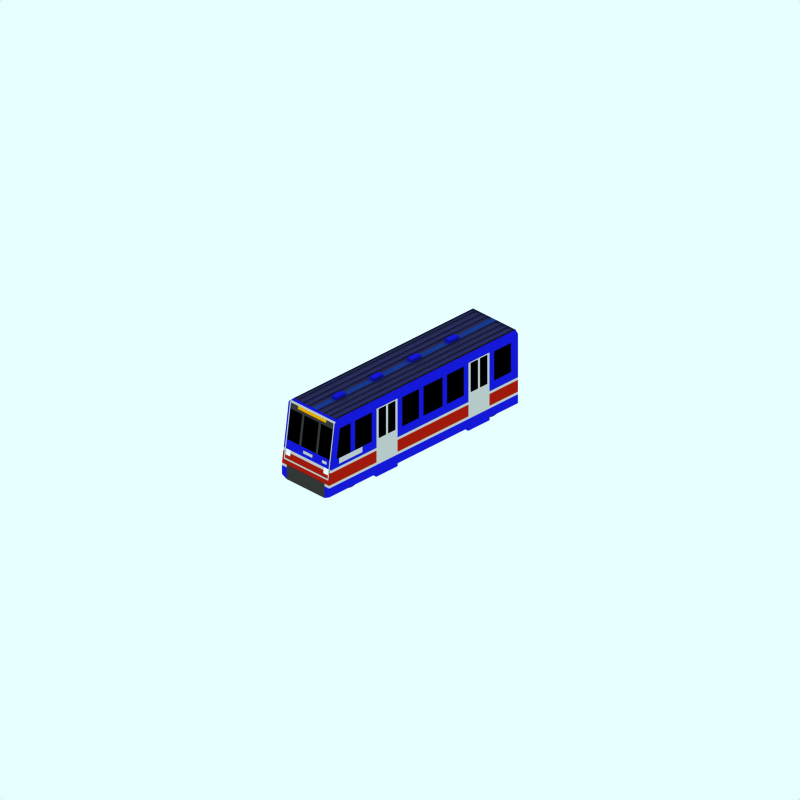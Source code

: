 # Source: dlr-b92-a.blend  (saved by Blender 2.41.0; exported with 4.5.12 LTS)
import bpy
from mathutils import Matrix  # noqa: F401  (used for matrix-valued properties, if any)

bpy.ops.wm.read_factory_settings(use_empty=True)
scene = bpy.context.scene
scene.name = 'Scene'

# ---- collections
col_collection_1 = bpy.data.collections.new('Collection 1'); scene.collection.children.link(col_collection_1)
col_collection_2 = bpy.data.collections.new('Collection 2'); scene.collection.children.link(col_collection_2)
col_collection_2.hide_render = True
col_collection_2.hide_viewport = True
col_collection_3 = bpy.data.collections.new('Collection 3'); scene.collection.children.link(col_collection_3)
col_collection_3.hide_render = True
col_collection_3.hide_viewport = True

# ---- materials (node trees are filled in below, after node groups)
mat_frontdisplaylit = bpy.data.materials.new('FrontDisplayLit')
mat_frontdisplaylit.alpha_threshold = 0.0
mat_frontdisplaylit.preview_render_type = 'CUBE'
mat_frontdisplaylit.diffuse_color = (1.0, 0.6678, 0.0, 1.0)
mat_frontdisplaylit.specular_color = (1.0, 0.9999, 0.9999)
mat_frontdisplaylit.roughness = 0.5
mat_frontdisplaylit.line_color = (0.0, 0.0, 0.0, 1.0)
mat_maincolour2 = bpy.data.materials.new('MainColour2')
mat_maincolour2.alpha_threshold = 0.0
mat_maincolour2.preview_render_type = 'FLAT'
mat_maincolour2.diffuse_color = (0.7898, 0.7897, 0.7897, 1.0)
mat_maincolour2.roughness = 0.5
mat_maincolour2.line_color = (0.0, 0.0, 0.0, 1.0)
mat_maincolour1 = bpy.data.materials.new('MainColour1')
mat_maincolour1.alpha_threshold = 0.0
mat_maincolour1.preview_render_type = 'CUBE'
mat_maincolour1.diffuse_color = (0.08302, 0.09611, 0.8393, 1.0)
mat_maincolour1.specular_color = (1.0, 0.9999, 0.9999)
mat_maincolour1.roughness = 0.5
mat_maincolour1.line_color = (0.0, 0.0, 0.0, 1.0)
mat_wheel = bpy.data.materials.new('wheel')
mat_wheel.alpha_threshold = 0.0
mat_wheel.preview_render_type = 'FLAT'
mat_wheel.diffuse_color = (0.2144, 0.2144, 0.2144, 1.0)
mat_wheel.roughness = 0.5
mat_wheel.line_color = (0.0, 0.0, 0.0, 1.0)
mat_underframe = bpy.data.materials.new('Underframe')
mat_underframe.alpha_threshold = 0.0
mat_underframe.preview_render_type = 'FLAT'
mat_underframe.diffuse_color = (0.2199, 0.2199, 0.2199, 1.0)
mat_underframe.roughness = 0.5
mat_underframe.line_color = (0.0, 0.0, 0.0, 1.0)
mat_light = bpy.data.materials.new('Light')
mat_light.alpha_threshold = 0.0
mat_light.preview_render_type = 'FLAT'
mat_light.diffuse_color = (1.0, 1.0, 1.0, 1.0)
mat_light.roughness = 0.5
mat_light.line_color = (0.0, 0.0, 0.0, 1.0)
mat_maincolour3 = bpy.data.materials.new('MainColour3')
mat_maincolour3.alpha_threshold = 0.0
mat_maincolour3.preview_render_type = 'FLAT'
mat_maincolour3.diffuse_color = (0.6909, 0.09871, 0.05125, 1.0)
mat_maincolour3.roughness = 0.5
mat_maincolour3.line_color = (0.0, 0.0, 0.0, 1.0)
mat_rooflower = bpy.data.materials.new('RoofLower')
mat_rooflower.alpha_threshold = 0.0
mat_rooflower.preview_render_type = 'CUBE'
mat_rooflower.diffuse_color = (0.1918, 0.1949, 0.3694, 1.0)
mat_rooflower.specular_color = (1.0, 0.9999, 0.9999)
mat_rooflower.roughness = 0.5
mat_rooflower.line_color = (0.0, 0.0, 0.0, 1.0)
mat_interior = bpy.data.materials.new('Interior')
mat_interior.alpha_threshold = 0.0
mat_interior.preview_render_type = 'FLAT'
mat_interior.diffuse_color = (0.0, 0.0, 0.0, 1.0)
mat_interior.roughness = 0.5
mat_interior.line_color = (0.0, 0.0, 0.0, 1.0)
mat_roofcolour = bpy.data.materials.new('RoofColour')
mat_roofcolour.alpha_threshold = 0.0
mat_roofcolour.preview_render_type = 'FLAT'
mat_roofcolour.diffuse_color = (0.1055, 0.2213, 0.5583, 1.0)
mat_roofcolour.specular_color = (0.0, 0.0, 0.0)
mat_roofcolour.roughness = 0.5
mat_roofcolour.line_color = (0.0, 0.0, 0.0, 1.0)

# ---- material node trees

# ---- world
world_world = bpy.data.worlds.new('World'); scene.world = world_world
world_world.color = (0.9059, 1.0, 1.0)
world_world.use_sun_shadow = False
world_world.sun_shadow_jitter_overblur = 0.0
world_world.cycles.sampling_method = 'MANUAL'
world_world.cycles.sample_map_resolution = 256

# ---- cameras
cam_camera_001 = bpy.data.cameras.new('Camera.001')
cam_camera_001.type = 'ORTHO'
cam_camera_001.passepartout_alpha = 0.2
cam_camera_001.clip_end = 100.0
cam_camera_001.lens = 35.0
cam_camera_001.ortho_scale = 24.0
cam_camera_001.display_size = 5.91
cam_camera_001.show_passepartout = False
cam_camera_001.show_safe_areas = True
cam_camera_001.dof.focus_distance = 0.0
cam_camera_001.dof.aperture_fstop = 128.0

# ---- lights
light_lamp = bpy.data.lights.new('Lamp', 'SPOT')
light_lamp.transmission_factor = 0.0
light_lamp.energy = 8.0
light_lamp.shadow_buffer_clip_start = 0.5
light_lamp.shadow_soft_size = 1.0
light_lamp.shadow_maximum_resolution = 0.006
light_lamp.use_absolute_resolution = True
light_lamp.cycles.use_multiple_importance_sampling = False

# ---- meshes
me_plane_014 = bpy.data.meshes.new('Plane.014')
me_plane_014.from_pydata([(3.738, 2.8, 0.6006), (3.72, 2.9, 0.6006), (3.738, 2.8, 0.3994), (3.72, 2.9, 0.3994)], [], [(0, 2, 3, 1)])
me_plane_014.polygons.foreach_set('use_smooth', [True] * 1)
me_plane_014.materials.append(mat_frontdisplaylit)
me_plane_014.use_remesh_preserve_volume = False
me_plane_014.use_remesh_preserve_attributes = False
me_plane_014.use_mirror_vertex_groups = False
me_plane_014.update()
me_plane_013 = bpy.data.meshes.new('Plane.013')
me_plane_013.from_pydata([(3.738, 2.8, 0.4006), (3.72, 2.9, 0.4006), (3.738, 2.8, -0.4006), (3.72, 2.9, -0.4006)], [], [(0, 2, 3, 1)])
me_plane_013.polygons.foreach_set('use_smooth', [True] * 1)
me_plane_013.materials.append(mat_frontdisplaylit)
me_plane_013.use_remesh_preserve_volume = False
me_plane_013.use_remesh_preserve_attributes = False
me_plane_013.use_mirror_vertex_groups = False
me_plane_013.update()
me_plane_012 = bpy.data.meshes.new('Plane.012')
me_plane_012.from_pydata([(3.919, 1.5, 0.8006), (3.902, 1.6, 0.8006), (3.919, 1.5, 0.5994), (3.902, 1.6, 0.5994)], [], [(0, 2, 3, 1)])
me_plane_012.materials.append(mat_maincolour2)
me_plane_012.use_remesh_preserve_volume = False
me_plane_012.use_remesh_preserve_attributes = False
me_plane_012.use_mirror_vertex_groups = False
me_plane_012.update()
me_plane_011 = bpy.data.meshes.new('Plane.011')
me_plane_011.from_pydata([(3.738, 2.8, -0.3994), (3.72, 2.9, -0.3994), (3.738, 2.8, -0.6006), (3.72, 2.9, -0.6006)], [], [(0, 2, 3, 1)])
me_plane_011.polygons.foreach_set('use_smooth', [True] * 1)
me_plane_011.materials.append(mat_frontdisplaylit)
me_plane_011.use_remesh_preserve_volume = False
me_plane_011.use_remesh_preserve_attributes = False
me_plane_011.use_mirror_vertex_groups = False
me_plane_011.update()
me_plane_010 = bpy.data.meshes.new('Plane.010')
me_plane_010.from_pydata([(2.0, 2.75, 1.001), (1.1, 2.75, 1.001), (2.0, 2.9, 1.001), (1.1, 2.9, 1.001), (2.0, 3.0, 0.9006), (1.1, 3.0, 0.9006)], [], [(3, 2, 4, 5), (0, 2, 3, 1)])
me_plane_010.materials.append(mat_maincolour1)
me_plane_010.use_remesh_preserve_volume = False
me_plane_010.use_remesh_preserve_attributes = False
me_plane_010.use_mirror_vertex_groups = False
me_plane_010.update()
me_plane_008 = bpy.data.meshes.new('Plane.008')
me_plane_008.from_pydata([(-2.799, 1.4, 1.001), (-3.0, 1.7, 1.001), (-3.0, 2.7, 1.001), (-2.8, 2.9, 1.001), (-3.7, 2.7, 1.001), (-4.0, 2.9, 1.001), (-4.0, 1.4, 1.001), (-3.7, 1.7, 1.001), (-2.8, 3.0, 0.9006), (-4.0, 3.0, 0.9006)], [], [(4, 5, 6, 7), (2, 3, 5, 4), (0, 3, 2, 1), (0, 1, 7, 6), (5, 3, 8, 9)])
me_plane_008.materials.append(mat_maincolour1)
me_plane_008.use_remesh_preserve_volume = False
me_plane_008.use_remesh_preserve_attributes = False
me_plane_008.use_mirror_vertex_groups = False
me_plane_008.update()
me_plane_006 = bpy.data.meshes.new('Plane.006')
me_plane_006.from_pydata([(1.101, 1.4, 1.001), (0.9001, 1.7, 1.001), (0.2001, 1.7, 1.001), (0.0001216, 1.7, 1.001), (-0.7999, 1.7, 1.001), (-0.9999, 1.7, 1.001), (0.1007, 1.4, 1.001), (0.9001, 2.7, 1.001), (0.2001, 2.7, 1.001), (0.0001216, 2.7, 1.001), (-0.7999, 2.7, 1.001), (-0.9999, 2.7, 1.001), (1.1, 2.9, 1.001), (0.1001, 2.9, 1.001), (-1.7, 2.7, 1.001), (-1.9, 2.9, 1.001), (-1.9, 1.4, 1.001), (-1.7, 1.7, 1.001), (1.1, 3.0, 0.9006), (0.1001, 3.0, 0.9006), (-1.9, 3.0, 0.9006)], [], [(3, 2, 8, 9), (5, 4, 10, 11), (8, 12, 13, 9), (10, 9, 13, 11), (0, 2, 3, 6), (3, 4, 5, 6), (11, 13, 15, 14), (14, 15, 16, 17), (5, 17, 16, 6), (13, 12, 18, 19), (15, 13, 19, 20), (0, 1, 7, 12), (0, 1, 2), (7, 8, 12)])
me_plane_006.materials.append(mat_maincolour1)
me_plane_006.use_remesh_preserve_volume = False
me_plane_006.use_remesh_preserve_attributes = False
me_plane_006.use_mirror_vertex_groups = False
me_plane_006.update()
me_plane_005 = bpy.data.meshes.new('Plane.005')
me_plane_005.from_pydata([(2.0, 1.7, 1.001), (2.001, 0.8998, 1.001), (1.9, 1.7, 1.001), (1.6, 1.7, 1.001), (1.5, 1.7, 1.001), (1.2, 1.7, 1.001), (1.1, 1.7, 1.001), (1.101, 0.8998, 1.001), (2.0, 2.7, 1.001), (1.9, 2.7, 1.001), (1.6, 2.7, 1.001), (1.5, 2.7, 1.001), (1.2, 2.7, 1.001), (1.1, 2.7, 1.001), (2.0, 2.75, 1.001), (1.1, 2.75, 1.001)], [], [(2, 0, 8, 9), (4, 3, 10, 11), (6, 5, 12, 13), (10, 14, 15, 11), (12, 11, 15, 13), (8, 14, 10, 9), (1, 3, 4, 7), (4, 5, 6, 7), (0, 2, 3, 1)])
me_plane_005.materials.append(mat_maincolour2)
me_plane_005.use_remesh_preserve_volume = False
me_plane_005.use_remesh_preserve_attributes = False
me_plane_005.use_mirror_vertex_groups = False
me_plane_005.update()
me_plane_004 = bpy.data.meshes.new('Plane.004')
me_plane_004.from_pydata([(-1.9, 1.7, 1.001), (-1.899, 0.8998, 1.001), (-2.0, 1.7, 1.001), (-2.3, 1.7, 1.001), (-2.4, 1.7, 1.001), (-2.7, 1.7, 1.001), (-2.8, 1.7, 1.001), (-2.799, 0.8998, 1.001), (-1.9, 2.7, 1.001), (-2.0, 2.7, 1.001), (-2.3, 2.7, 1.001), (-2.4, 2.7, 1.001), (-2.7, 2.7, 1.001), (-2.8, 2.7, 1.001), (-1.9, 2.75, 1.001), (-2.8, 2.75, 1.001)], [], [(2, 0, 8, 9), (4, 3, 10, 11), (6, 5, 12, 13), (10, 14, 15, 11), (12, 11, 15, 13), (8, 14, 10, 9), (1, 3, 4, 7), (4, 5, 6, 7), (0, 2, 3, 1)])
me_plane_004.materials.append(mat_maincolour2)
me_plane_004.use_remesh_preserve_volume = False
me_plane_004.use_remesh_preserve_attributes = False
me_plane_004.use_mirror_vertex_groups = False
me_plane_004.update()
me_plane_003 = bpy.data.meshes.new('Plane.003')
me_plane_003.from_pydata([(-1.9, 2.75, 1.001), (-2.8, 2.75, 1.001), (-1.9, 2.9, 1.001), (-2.8, 2.9, 1.001), (-1.9, 3.0, 0.9006), (-2.8, 3.0, 0.9006)], [], [(3, 2, 4, 5), (0, 2, 3, 1)])
me_plane_003.materials.append(mat_maincolour1)
me_plane_003.use_remesh_preserve_volume = False
me_plane_003.use_remesh_preserve_attributes = False
me_plane_003.use_mirror_vertex_groups = False
me_plane_003.update()
me_plane_002 = bpy.data.meshes.new('Plane.002')
me_plane_002.from_pydata([(-1.9, 2.75, 1.001), (-2.8, 2.75, 1.001), (-1.9, 2.9, 1.001), (-2.8, 2.9, 1.001), (-1.9, 3.0, 0.9006), (-2.8, 3.0, 0.9006)], [], [(3, 2, 4, 5), (0, 2, 3, 1)])
me_plane_002.materials.append(mat_maincolour1)
me_plane_002.use_remesh_preserve_volume = False
me_plane_002.use_remesh_preserve_attributes = False
me_plane_002.use_mirror_vertex_groups = False
me_plane_002.update()
me_plane_001 = bpy.data.meshes.new('Plane.001')
me_plane_001.from_pydata([(-1.9, 1.7, 1.001), (-1.899, 0.8998, 1.001), (-2.0, 1.7, 1.001), (-2.3, 1.7, 1.001), (-2.4, 1.7, 1.001), (-2.7, 1.7, 1.001), (-2.8, 1.7, 1.001), (-2.799, 0.8998, 1.001), (-1.9, 2.7, 1.001), (-2.0, 2.7, 1.001), (-2.3, 2.7, 1.001), (-2.4, 2.7, 1.001), (-2.7, 2.7, 1.001), (-2.8, 2.7, 1.001), (-1.9, 2.75, 1.001), (-2.8, 2.75, 1.001)], [], [(2, 0, 8, 9), (4, 3, 10, 11), (6, 5, 12, 13), (10, 14, 15, 11), (12, 11, 15, 13), (8, 14, 10, 9), (1, 3, 4, 7), (4, 5, 6, 7), (0, 2, 3, 1)])
me_plane_001.materials.append(mat_maincolour2)
me_plane_001.use_remesh_preserve_volume = False
me_plane_001.use_remesh_preserve_attributes = False
me_plane_001.use_mirror_vertex_groups = False
me_plane_001.update()
me_plane = bpy.data.meshes.new('Plane')
me_plane.from_pydata([(2.0, 1.7, 1.001), (2.001, 0.8998, 1.001), (1.9, 1.7, 1.001), (1.6, 1.7, 1.001), (1.5, 1.7, 1.001), (1.2, 1.7, 1.001), (1.1, 1.7, 1.001), (1.101, 0.8998, 1.001), (2.0, 2.7, 1.001), (1.9, 2.7, 1.001), (1.6, 2.7, 1.001), (1.5, 2.7, 1.001), (1.2, 2.7, 1.001), (1.1, 2.7, 1.001), (2.0, 2.75, 1.001), (1.1, 2.75, 1.001)], [], [(2, 0, 8, 9), (4, 3, 10, 11), (6, 5, 12, 13), (10, 14, 15, 11), (12, 11, 15, 13), (8, 14, 10, 9), (1, 3, 4, 7), (4, 5, 6, 7), (0, 2, 3, 1)])
me_plane.materials.append(mat_maincolour2)
me_plane.use_remesh_preserve_volume = False
me_plane.use_remesh_preserve_attributes = False
me_plane.use_mirror_vertex_groups = False
me_plane.update()
me_plane_054 = bpy.data.meshes.new('Plane.054')
me_plane_054.from_pydata([(-2.6, 1.7, 1.01), (-2.6, 1.5, 1.01), (-3.6, 1.5, 1.01), (-3.6, 1.7, 1.01)], [], [(0, 3, 2, 1)])
me_plane_054.materials.append(mat_maincolour2)
me_plane_054.use_remesh_preserve_volume = False
me_plane_054.use_remesh_preserve_attributes = False
me_plane_054.use_mirror_vertex_groups = False
me_plane_054.update()
me_plane_053 = bpy.data.meshes.new('Plane.053')
me_plane_053.from_pydata([(4.004, 0.8001, 1.0), (4.004, 0.5001, 1.0), (-4.0, 0.8001, 1.0), (-4.0, 0.5001, 1.0), (4.004, 0.8001, 0.8), (4.004, 0.4001, 0.8), (-1.898, 0.5001, 1.0), (-2.799, 0.5001, 1.0), (1.103, 0.5001, 1.0), (2.003, 0.5001, 1.0), (-1.898, 0.4001, 1.0), (-2.799, 0.4001, 1.0), (-4.0, 0.4001, 0.8), (1.103, 0.4001, 1.0), (2.003, 0.4001, 1.0), (2.004, 0.4001, 0.8), (-1.898, 0.4001, 0.8), (1.103, 0.4001, 0.8), (-2.799, 0.4001, 0.8)], [], [(0, 1, 5, 4), (6, 0, 2), (3, 7, 2), (7, 6, 2), (8, 0, 6), (9, 0, 8), (1, 0, 9), (6, 7, 11, 10), (9, 8, 13, 14), (9, 14, 15), (5, 1, 9, 15), (6, 16, 17, 8), (6, 10, 16), (8, 17, 13), (3, 12, 18, 7), (7, 18, 11)])
me_plane_053.materials.append(mat_maincolour1)
me_plane_053.use_remesh_preserve_volume = False
me_plane_053.use_remesh_preserve_attributes = False
me_plane_053.use_mirror_vertex_groups = False
me_plane_053.update()
me_plane_052 = bpy.data.meshes.new('Plane.052')
me_plane_052.from_pydata([(-2.6, 1.7, 1.01), (-2.6, 1.5, 1.01), (-3.6, 1.5, 1.01), (-3.6, 1.7, 1.01)], [], [(0, 3, 2, 1)])
me_plane_052.materials.append(mat_maincolour2)
me_plane_052.use_remesh_preserve_volume = False
me_plane_052.use_remesh_preserve_attributes = False
me_plane_052.use_mirror_vertex_groups = False
me_plane_052.update()
me_plane_051 = bpy.data.meshes.new('Plane.051')
me_plane_051.from_pydata([(4.004, 0.9001, 0.8), (4.004, 0.4001, 0.8), (4.004, 0.9001, -0.8), (4.004, 0.4001, -0.8)], [], [(0, 1, 3, 2)])
me_plane_051.materials.append(mat_wheel)
me_plane_051.use_remesh_preserve_volume = False
me_plane_051.use_remesh_preserve_attributes = False
me_plane_051.use_mirror_vertex_groups = False
me_plane_051.update()
me_plane_050 = bpy.data.meshes.new('Plane.050')
me_plane_050.from_pydata([(3.745, 2.7, 0.3006), (3.717, 2.9, 0.9006), (3.745, 2.7, -0.3006), (3.717, 2.9, -0.9006), (3.882, 1.7, -0.3006), (3.882, 1.7, 0.3006), (3.745, 2.7, 0.4006), (3.882, 1.7, 0.4006), (3.745, 2.7, -0.4006), (3.882, 1.7, -0.4006), (3.745, 2.7, -0.9006), (3.745, 2.7, 0.9006)], [], [(0, 2, 3, 1), (5, 0, 6, 7), (4, 2, 8, 9), (2, 8, 10, 3), (0, 1, 11, 6)])
me_plane_050.polygons.foreach_set('use_smooth', [1, 0, 0, 1, 1])
me_plane_050.materials.append(mat_underframe)
me_plane_050.use_remesh_preserve_volume = False
me_plane_050.use_remesh_preserve_attributes = False
me_plane_050.use_mirror_vertex_groups = False
me_plane_050.update()
me_plane_049 = bpy.data.meshes.new('Plane.049')
me_plane_049.from_pydata([(3.722, 2.9, 0.9006), (3.978, 1.1, 0.9006), (3.667, 2.95, 0.9006), (3.987, 1.04, 0.9006), (3.722, 2.9, 0.9506), (3.978, 1.1, 0.9506), (3.667, 2.95, 0.9506), (3.987, 1.04, 0.9506), (3.978, 1.1, -0.8994), (3.987, 1.04, -0.8994), (3.722, 2.9, -0.8994), (3.667, 2.95, -0.8994), (3.987, 1.04, -0.9494), (3.978, 1.1, -0.9494), (3.722, 2.9, -0.9494), (3.667, 2.95, -0.9494)], [], [(1, 0, 4, 5), (2, 0, 4, 6), (3, 1, 5, 7), (1, 3, 9, 8), (0, 2, 11, 10), (8, 9, 12, 13), (10, 11, 15, 14), (10, 8, 13, 14)])
me_plane_049.materials.append(mat_maincolour2)
me_plane_049.use_remesh_preserve_volume = False
me_plane_049.use_remesh_preserve_attributes = False
me_plane_049.use_mirror_vertex_groups = False
me_plane_049.update()
me_plane_048 = bpy.data.meshes.new('Plane.048')
me_plane_048.from_pydata([(3.96, 1.2, -0.6994), (3.928, 1.4, -0.6994), (3.96, 1.2, -0.9006), (3.928, 1.4, -0.9006)], [], [(0, 2, 3, 1)])
me_plane_048.materials.append(mat_light)
me_plane_048.use_remesh_preserve_volume = False
me_plane_048.use_remesh_preserve_attributes = False
me_plane_048.use_mirror_vertex_groups = False
me_plane_048.update()
me_plane_047 = bpy.data.meshes.new('Plane.047')
me_plane_047.from_pydata([(3.96, 1.2, 0.9006), (3.928, 1.4, 0.9006), (3.96, 1.2, 0.6994), (3.928, 1.4, 0.6994)], [], [(0, 2, 3, 1)])
me_plane_047.materials.append(mat_light)
me_plane_047.use_remesh_preserve_volume = False
me_plane_047.use_remesh_preserve_attributes = False
me_plane_047.use_mirror_vertex_groups = False
me_plane_047.update()
me_plane_046 = bpy.data.meshes.new('Plane.046')
me_plane_046.from_pydata([(3.919, 1.5, 0.2006), (3.902, 1.6, 0.2006), (3.919, 1.5, -0.2006), (3.902, 1.6, -0.2006)], [], [(0, 2, 3, 1)])
me_plane_046.materials.append(mat_maincolour2)
me_plane_046.use_remesh_preserve_volume = False
me_plane_046.use_remesh_preserve_attributes = False
me_plane_046.use_mirror_vertex_groups = False
me_plane_046.update()
me_plane_043 = bpy.data.meshes.new('Plane.043')
me_plane_043.from_pydata([(1.0, 2.9, 4.0), (1.0, 0.5, 4.0), (-1.0, 0.5, 4.0), (-1.0, 2.9, 4.0), (-0.9, 3.0, 4.0), (0.9, 3.0, 4.0), (0.8, 0.4, 4.0), (-0.8, 0.4, 4.0)], [], [(0, 3, 2, 1), (0, 5, 4, 3), (1, 2, 7, 6)])
me_plane_043.materials.append(mat_underframe)
me_plane_043.use_remesh_preserve_volume = False
me_plane_043.use_remesh_preserve_attributes = False
me_plane_043.use_mirror_vertex_groups = False
me_plane_043.update()
me_plane_042 = bpy.data.meshes.new('Plane.042')
me_plane_042.from_pydata([(4.004, 0.8001, 1.0), (4.004, 0.5001, 1.0), (-4.0, 0.8001, 1.0), (-4.0, 0.5001, 1.0), (4.004, 0.8001, 0.8), (4.004, 0.4001, 0.8), (-1.898, 0.5001, 1.0), (-2.799, 0.5001, 1.0), (1.103, 0.5001, 1.0), (2.003, 0.5001, 1.0), (-1.898, 0.4001, 1.0), (-2.799, 0.4001, 1.0), (-4.0, 0.4001, 0.8), (1.103, 0.4001, 1.0), (2.003, 0.4001, 1.0), (2.004, 0.4001, 0.8), (-1.898, 0.4001, 0.8), (1.103, 0.4001, 0.8), (-2.799, 0.4001, 0.8)], [], [(0, 1, 5, 4), (6, 0, 2), (3, 7, 2), (7, 6, 2), (8, 0, 6), (9, 0, 8), (1, 0, 9), (6, 7, 11, 10), (9, 8, 13, 14), (9, 14, 15), (5, 1, 9, 15), (6, 16, 17, 8), (6, 10, 16), (8, 17, 13), (3, 12, 18, 7), (7, 18, 11)])
me_plane_042.materials.append(mat_maincolour1)
me_plane_042.use_remesh_preserve_volume = False
me_plane_042.use_remesh_preserve_attributes = False
me_plane_042.use_mirror_vertex_groups = False
me_plane_042.update()
me_plane_041 = bpy.data.meshes.new('Plane.041')
me_plane_041.from_pydata([(3.943, 1.3, 0.9999), (4.004, 0.9001, 0.9999), (-4.0, 1.3, 0.9999), (-4.0, 0.9001, 0.9999), (3.943, 1.3, -0.9999), (4.004, 0.9001, -0.9999), (-4.0, 1.3, -0.9999), (-4.0, 0.9001, -0.9999)], [], [(1, 0, 2, 3), (5, 4, 6, 7), (0, 4, 5, 1)])
me_plane_041.materials.append(mat_maincolour3)
me_plane_041.use_remesh_preserve_volume = False
me_plane_041.use_remesh_preserve_attributes = False
me_plane_041.use_mirror_vertex_groups = False
me_plane_041.update()
me_plane_038 = bpy.data.meshes.new('Plane.038')
me_plane_038.from_pydata([(4.004, 0.9001, 1.0), (4.004, 0.8001, 1.0), (-4.0, 0.9001, 1.0), (-4.0, 0.8001, 1.0), (4.004, 0.9001, 0.8), (4.004, 0.8001, 0.8)], [], [(1, 0, 2, 3), (0, 1, 5, 4)])
me_plane_038.materials.append(mat_maincolour2)
me_plane_038.use_remesh_preserve_volume = False
me_plane_038.use_remesh_preserve_attributes = False
me_plane_038.use_mirror_vertex_groups = False
me_plane_038.update()
me_plane_037 = bpy.data.meshes.new('Plane.037')
me_plane_037.from_pydata([(3.604, 3.0, 0.1006), (-3.996, 3.0, 0.1006), (3.604, 2.95, 0.1006), (-3.996, 2.95, 0.1006), (-3.996, 2.95, 0.3006), (3.604, 2.95, 0.3006), (-3.996, 3.0, 0.3006), (3.604, 3.0, 0.3006), (3.604, 3.0, 0.3406), (-3.996, 3.0, 0.3406), (3.604, 2.95, 0.3406), (-3.996, 2.95, 0.3406), (3.604, 2.95, 0.5406), (-3.996, 2.95, 0.5406), (3.604, 3.0, 0.5406), (-3.996, 3.0, 0.5406), (3.604, 3.0, 0.5806), (-3.996, 3.0, 0.5806), (-3.996, 2.95, 0.5806), (3.604, 2.95, 0.5806), (-3.996, 2.95, 0.7806), (3.604, 2.95, 0.7806), (3.604, 3.0, 0.7806), (-3.996, 3.0, 0.7806), (-3.996, 3.0, 0.8206), (3.604, 3.0, 0.8206), (-3.996, 2.95, 0.8206), (3.604, 2.95, 0.8206), (3.604, 2.95, 0.9006), (-3.996, 2.95, 0.9006), (-3.996, 3.0, 0.9006), (3.604, 3.0, 0.9006), (3.604, 3.0, -0.1006), (-3.996, 3.0, -0.1006), (3.604, 2.95, -0.1006), (-3.996, 2.95, -0.1006), (-3.996, 2.95, -0.3006), (3.604, 2.95, -0.3006), (-3.996, 3.0, -0.3006), (3.604, 3.0, -0.3006), (3.604, 3.0, -0.3406), (-3.996, 3.0, -0.3406), (3.604, 2.95, -0.3406), (-3.996, 2.95, -0.3406), (3.604, 2.95, -0.5406), (-3.996, 2.95, -0.5406), (3.604, 3.0, -0.5406), (-3.996, 3.0, -0.5406), (3.604, 3.0, -0.5806), (-3.996, 3.0, -0.5806), (-3.996, 2.95, -0.5806), (3.604, 2.95, -0.5806), (-3.996, 2.95, -0.7806), (3.604, 2.95, -0.7806), (3.604, 3.0, -0.7806), (-3.996, 3.0, -0.7806), (-3.996, 3.0, -0.8206), (3.604, 3.0, -0.8206), (-3.996, 2.95, -0.8206), (3.604, 2.95, -0.8206), (3.604, 2.95, -0.9006), (-3.996, 2.95, -0.9006), (-3.996, 3.0, -0.9006), (3.604, 3.0, -0.9006)], [], [(0, 1, 3, 2), (2, 3, 4, 5), (5, 4, 6, 7), (7, 6, 9, 8), (8, 9, 11, 10), (10, 11, 13, 12), (12, 13, 15, 14), (14, 15, 17, 16), (16, 17, 18, 19), (19, 18, 20, 21), (21, 20, 23, 22), (22, 23, 24, 25), (25, 24, 26, 27), (27, 26, 29, 28), (28, 29, 30, 31), (32, 33, 35, 34), (34, 35, 36, 37), (37, 36, 38, 39), (39, 38, 41, 40), (40, 41, 43, 42), (42, 43, 45, 44), (44, 45, 47, 46), (46, 47, 49, 48), (48, 49, 50, 51), (51, 50, 52, 53), (53, 52, 55, 54), (54, 55, 56, 57), (57, 56, 58, 59), (59, 58, 61, 60), (60, 61, 62, 63), (25, 27, 28, 31), (16, 19, 21, 22), (8, 10, 12, 14), (0, 2, 5, 7), (32, 34, 37, 39), (40, 42, 44, 46), (48, 51, 53, 54), (57, 59, 60, 63), (24, 30, 29, 26), (17, 23, 20, 18), (9, 15, 13, 11), (1, 6, 4, 3), (33, 38, 36, 35), (41, 47, 45, 43), (49, 55, 52, 50), (56, 62, 61, 58)])
me_plane_037.materials.append(mat_rooflower)
me_plane_037.use_remesh_preserve_volume = False
me_plane_037.use_remesh_preserve_attributes = False
me_plane_037.use_mirror_vertex_groups = False
me_plane_037.update()
me_plane_033 = bpy.data.meshes.new('Plane.033')
me_plane_033.from_pydata([(1.101, 1.4, 1.001), (0.9001, 1.7, 1.001), (0.2001, 1.7, 1.001), (0.0001216, 1.7, 1.001), (-0.7999, 1.7, 1.001), (-0.9999, 1.7, 1.001), (0.1007, 1.4, 1.001), (0.9001, 2.7, 1.001), (0.2001, 2.7, 1.001), (0.0001216, 2.7, 1.001), (-0.7999, 2.7, 1.001), (-0.9999, 2.7, 1.001), (1.1, 2.9, 1.001), (0.1001, 2.9, 1.001), (-1.7, 2.7, 1.001), (-1.9, 2.9, 1.001), (-1.9, 1.4, 1.001), (-1.7, 1.7, 1.001), (1.1, 3.0, 0.9006), (0.1001, 3.0, 0.9006), (-1.9, 3.0, 0.9006)], [], [(3, 2, 8, 9), (5, 4, 10, 11), (8, 12, 13, 9), (10, 9, 13, 11), (0, 2, 3, 6), (3, 4, 5, 6), (11, 13, 15, 14), (14, 15, 16, 17), (5, 17, 16, 6), (13, 12, 18, 19), (15, 13, 19, 20), (0, 1, 7, 12), (0, 1, 2), (7, 8, 12)])
me_plane_033.materials.append(mat_maincolour1)
me_plane_033.use_remesh_preserve_volume = False
me_plane_033.use_remesh_preserve_attributes = False
me_plane_033.use_mirror_vertex_groups = False
me_plane_033.update()
me_plane_032 = bpy.data.meshes.new('Plane.032')
me_plane_032.from_pydata([(-2.799, 1.4, 1.001), (-3.0, 1.7, 1.001), (-3.0, 2.7, 1.001), (-2.8, 2.9, 1.001), (-3.7, 2.7, 1.001), (-4.0, 2.9, 1.001), (-4.0, 1.4, 1.001), (-3.7, 1.7, 1.001), (-2.8, 3.0, 0.9006), (-4.0, 3.0, 0.9006)], [], [(4, 5, 6, 7), (2, 3, 5, 4), (0, 3, 2, 1), (0, 1, 7, 6), (5, 3, 8, 9)])
me_plane_032.materials.append(mat_maincolour1)
me_plane_032.use_remesh_preserve_volume = False
me_plane_032.use_remesh_preserve_attributes = False
me_plane_032.use_mirror_vertex_groups = False
me_plane_032.update()
me_plane_030 = bpy.data.meshes.new('Plane.030')
me_plane_030.from_pydata([(2.0, 2.75, 1.001), (1.1, 2.75, 1.001), (2.0, 2.9, 1.001), (1.1, 2.9, 1.001), (2.0, 3.0, 0.9006), (1.1, 3.0, 0.9006)], [], [(3, 2, 4, 5), (0, 2, 3, 1)])
me_plane_030.materials.append(mat_maincolour1)
me_plane_030.use_remesh_preserve_volume = False
me_plane_030.use_remesh_preserve_attributes = False
me_plane_030.use_mirror_vertex_groups = False
me_plane_030.update()
me_plane_028 = bpy.data.meshes.new('Plane.028')
me_plane_028.from_pydata([(3.1, 1.7, 1.001), (2.9, 1.7, 1.001), (3.1, 2.7, 1.001), (2.9, 2.7, 1.001), (2.2, 2.7, 1.001), (2.0, 2.9, 1.001), (2.0, 1.4, 1.001), (2.2, 1.7, 1.001), (3.717, 2.9, 1.001), (3.924, 1.4, 1.001), (3.604, 3.0, 0.9006), (3.924, 1.4, 0.9006), (3.745, 2.7, 0.9006), (3.717, 2.9, 0.9006), (3.882, 1.7, 0.9006), (3.545, 2.7, 1.001), (3.683, 1.7, 1.001), (2.0, 3.0, 0.9006), (3.1, 1.7, -1.001), (2.9, 1.7, -1.001), (3.1, 2.7, -1.001), (2.9, 2.7, -1.001), (2.2, 2.7, -1.001), (2.0, 2.9, -1.001), (2.0, 1.4, -1.001), (2.2, 1.7, -1.001), (3.717, 2.9, -1.001), (3.924, 1.4, -1.001), (3.604, 3.0, -0.9006), (3.924, 1.4, -0.9006), (3.745, 2.7, -0.9006), (3.717, 2.9, -0.9006), (3.882, 1.7, -0.9006), (3.545, 2.7, -1.001), (3.683, 1.7, -1.001), (2.0, 3.0, -0.9006)], [], [(1, 0, 2, 3), (4, 5, 6, 7), (12, 8, 9), (11, 14, 9), (14, 12, 9), (13, 8, 12), (10, 8, 13), (8, 15, 16, 9), (0, 9, 16), (0, 1, 6, 9), (1, 7, 6), (3, 5, 4), (2, 15, 8), (2, 8, 5, 3), (5, 8, 10, 17), (19, 18, 20, 21), (22, 23, 24, 25), (30, 26, 27), (29, 32, 27), (32, 30, 27), (31, 26, 30), (28, 26, 31), (26, 33, 34, 27), (18, 27, 34), (18, 19, 24, 27), (19, 25, 24), (21, 23, 22), (20, 33, 26), (20, 26, 23, 21), (23, 26, 28, 35), (10, 28, 31, 13), (11, 29, 32, 14)])
me_plane_028.materials.append(mat_maincolour1)
me_plane_028.use_remesh_preserve_volume = False
me_plane_028.use_remesh_preserve_attributes = False
me_plane_028.use_mirror_vertex_groups = False
me_plane_028.update()
me_cube_048 = bpy.data.meshes.new('Cube.048')
me_cube_048.from_pydata([(-2.0, 3.1, -0.1), (-2.0, 3.0, -0.1), (-2.4, 3.0, -0.1), (-2.4, 3.1, -0.1), (-2.0, 3.1, 0.1), (-2.0, 3.0, 0.1), (-2.4, 3.0, 0.1), (-2.4, 3.1, 0.1)], [], [(0, 1, 2, 3), (4, 7, 6, 5), (0, 4, 5, 1), (1, 5, 6, 2), (2, 6, 7, 3), (4, 0, 3, 7)])
me_cube_048.materials.append(mat_maincolour1)
me_cube_048.use_remesh_preserve_volume = False
me_cube_048.use_remesh_preserve_attributes = False
me_cube_048.use_mirror_vertex_groups = False
me_cube_048.update()
me_cube_047 = bpy.data.meshes.new('Cube.047')
me_cube_047.from_pydata([(-0.4, 3.1, -0.1), (-0.4, 3.0, -0.1), (-0.8, 3.0, -0.1), (-0.8, 3.1, -0.1), (-0.4, 3.1, 0.1), (-0.4, 3.0, 0.1), (-0.8, 3.0, 0.1), (-0.8, 3.1, 0.1)], [], [(0, 1, 2, 3), (4, 7, 6, 5), (0, 4, 5, 1), (1, 5, 6, 2), (2, 6, 7, 3), (4, 0, 3, 7)])
me_cube_047.materials.append(mat_maincolour1)
me_cube_047.use_remesh_preserve_volume = False
me_cube_047.use_remesh_preserve_attributes = False
me_cube_047.use_mirror_vertex_groups = False
me_cube_047.update()
me_cube_046 = bpy.data.meshes.new('Cube.046')
me_cube_046.from_pydata([(1.2, 3.1, -0.1), (1.2, 3.0, -0.1), (0.8, 3.0, -0.1), (0.8, 3.1, -0.1), (1.2, 3.1, 0.1), (1.2, 3.0, 0.1), (0.8, 3.0, 0.1), (0.8, 3.1, 0.1)], [], [(0, 1, 2, 3), (4, 7, 6, 5), (0, 4, 5, 1), (1, 5, 6, 2), (2, 6, 7, 3), (4, 0, 3, 7)])
me_cube_046.materials.append(mat_maincolour1)
me_cube_046.use_remesh_preserve_volume = False
me_cube_046.use_remesh_preserve_attributes = False
me_cube_046.use_mirror_vertex_groups = False
me_cube_046.update()
me_cube_045 = bpy.data.meshes.new('Cube.045')
me_cube_045.from_pydata([(2.8, 3.1, -0.1), (2.8, 3.0, -0.1), (2.4, 3.0, -0.1), (2.4, 3.1, -0.1), (2.8, 3.1, 0.1), (2.8, 3.0, 0.1), (2.4, 3.0, 0.1), (2.4, 3.1, 0.1)], [], [(0, 1, 2, 3), (4, 7, 6, 5), (0, 4, 5, 1), (1, 5, 6, 2), (2, 6, 7, 3), (4, 0, 3, 7)])
me_cube_045.materials.append(mat_maincolour1)
me_cube_045.use_remesh_preserve_volume = False
me_cube_045.use_remesh_preserve_attributes = False
me_cube_045.use_mirror_vertex_groups = False
me_cube_045.update()
me_cube_004 = bpy.data.meshes.new('Cube.004')
me_cube_004.from_pydata([(3.9, 2.9, -1.0), (3.9, 1.3, -1.0), (-3.8, 1.3, -1.0), (-3.6, 2.9, -1.0), (3.9, 2.9, 1.0), (3.9, 1.3, 1.0), (-3.8, 1.3, 1.0), (-3.6, 2.9, 1.0)], [], [(0, 1, 2, 3), (4, 7, 6, 5), (0, 4, 5, 1), (1, 5, 6, 2), (2, 6, 7, 3), (4, 0, 3, 7)])
me_cube_004.materials.append(mat_interior)
me_cube_004.use_remesh_preserve_volume = False
me_cube_004.use_remesh_preserve_attributes = False
me_cube_004.use_mirror_vertex_groups = False
me_cube_004.update()
me_plane_027 = bpy.data.meshes.new('Plane.027')
me_plane_027.from_pydata([(3.604, 3.0, 0.1006), (3.604, 3.0, -0.09943), (-3.996, 3.0, -0.09943), (-3.996, 3.0, 0.1006), (3.604, 2.95, 0.1006), (-3.996, 2.95, 0.1006), (3.604, 2.95, -0.09943), (-3.996, 2.95, -0.09943)], [(3, 5), (0, 4)], [(0, 1, 2, 3), (2, 1, 6, 7)])
me_plane_027.materials.append(mat_roofcolour)
me_plane_027.use_remesh_preserve_volume = False
me_plane_027.use_remesh_preserve_attributes = False
me_plane_027.use_mirror_vertex_groups = False
me_plane_027.update()
me_plane_009 = bpy.data.meshes.new('Plane.009')
me_plane_009.from_pydata([(4.004, 0.9001, 1.0), (4.004, 0.8001, 1.0), (-4.0, 0.9001, 1.0), (-4.0, 0.8001, 1.0), (4.004, 0.9001, 0.8), (4.004, 0.8001, 0.8)], [], [(1, 0, 2, 3), (0, 1, 5, 4)])
me_plane_009.materials.append(mat_maincolour2)
me_plane_009.use_remesh_preserve_volume = False
me_plane_009.use_remesh_preserve_attributes = False
me_plane_009.use_mirror_vertex_groups = False
me_plane_009.update()
me_plane_007 = bpy.data.meshes.new('Plane.007')
me_plane_007.from_pydata([(3.924, 1.4, -1.001), (3.943, 1.3, -1.001), (2.0, 1.3, -1.001), (2.0, 1.4, -1.001), (1.1, 1.3, -1.001), (1.1, 1.4, -1.001), (-1.9, 1.4, -1.001), (-1.9, 1.3, -1.001), (-2.8, 1.3, -1.001), (-2.8, 1.4, -1.001), (-4.0, 1.3, -1.001), (-4.0, 1.4, -1.001), (3.924, 1.4, 1.001), (3.943, 1.3, 1.001), (2.0, 1.3, 1.001), (2.0, 1.4, 1.001), (1.1, 1.3, 1.001), (1.1, 1.4, 1.001), (-1.9, 1.4, 1.001), (-1.9, 1.3, 1.001), (-2.8, 1.3, 1.001), (-2.8, 1.4, 1.001), (-4.0, 1.3, 1.001), (-4.0, 1.4, 1.001)], [], [(1, 0, 3, 2), (4, 5, 6, 7), (8, 9, 11, 10), (13, 12, 15, 14), (16, 17, 18, 19), (20, 21, 23, 22), (0, 12, 13, 1)])
me_plane_007.materials.append(mat_maincolour2)
me_plane_007.use_remesh_preserve_volume = False
me_plane_007.use_remesh_preserve_attributes = False
me_plane_007.use_mirror_vertex_groups = False
me_plane_007.update()
me_cylinder_012 = bpy.data.meshes.new('Cylinder.012')
me_cylinder_012.from_pydata([(2.348, 0.2427, 0.6139), (2.298, 0.3027, 0.6139), (2.262, 0.3712, 0.6139), (2.239, 0.4455, 0.6139), (2.232, 0.5227, 0.6139), (2.239, 0.6, 0.6139), (2.262, 0.6742, 0.6139), (2.298, 0.7427, 0.6139), (2.348, 0.8027, 0.6139), (2.408, 0.852, 0.6139), (2.476, 0.8885, 0.6139), (2.55, 0.9111, 0.6139), (2.628, 0.9187, 0.6139), (2.705, 0.9111, 0.6139), (2.779, 0.8885, 0.6139), (2.848, 0.852, 0.6139), (2.908, 0.8027, 0.6139), (2.957, 0.7427, 0.6139), (2.994, 0.6742, 0.6139), (3.016, 0.6, 0.6139), (3.024, 0.5227, 0.6139), (3.016, 0.4455, 0.6139), (2.994, 0.3712, 0.6139), (2.957, 0.3027, 0.6139), (2.908, 0.2427, 0.6139), (2.848, 0.1935, 0.6139), (2.779, 0.1569, 0.6139), (2.705, 0.1343, 0.6139), (2.628, 0.1267, 0.6139), (2.55, 0.1343, 0.6139), (2.476, 0.1569, 0.6139), (2.408, 0.1935, 0.6139), (2.348, 0.2427, 0.5539), (2.298, 0.3027, 0.5539), (2.262, 0.3712, 0.5539), (2.239, 0.4455, 0.5539), (2.232, 0.5227, 0.5539), (2.239, 0.6, 0.5539), (2.262, 0.6742, 0.5539), (2.298, 0.7427, 0.5539), (2.348, 0.8027, 0.5539), (2.408, 0.852, 0.5539), (2.476, 0.8885, 0.5539), (2.55, 0.9111, 0.5539), (2.628, 0.9187, 0.5539), (2.705, 0.9111, 0.5539), (2.779, 0.8885, 0.5539), (2.848, 0.852, 0.5539), (2.908, 0.8027, 0.5539), (2.957, 0.7427, 0.5539), (2.994, 0.6742, 0.5539), (3.016, 0.6, 0.5539), (3.024, 0.5227, 0.5539), (3.016, 0.4455, 0.5539), (2.994, 0.3712, 0.5539), (2.957, 0.3027, 0.5539), (2.908, 0.2427, 0.5539), (2.848, 0.1935, 0.5539), (2.779, 0.1569, 0.5539), (2.705, 0.1343, 0.5539), (2.628, 0.1267, 0.5539), (2.55, 0.1343, 0.5539), (2.476, 0.1569, 0.5539), (2.408, 0.1935, 0.5539), (2.628, 0.5227, 0.6139), (2.628, 0.5227, 0.5539)], [], [(64, 0, 1), (65, 33, 32), (64, 1, 2), (65, 34, 33), (64, 2, 3), (65, 35, 34), (64, 3, 4), (65, 36, 35), (64, 4, 5), (65, 37, 36), (64, 5, 6), (65, 38, 37), (64, 6, 7), (65, 39, 38), (64, 7, 8), (65, 40, 39), (64, 8, 9), (65, 41, 40), (64, 9, 10), (65, 42, 41), (64, 10, 11), (65, 43, 42), (64, 11, 12), (65, 44, 43), (64, 12, 13), (65, 45, 44), (64, 13, 14), (65, 46, 45), (64, 14, 15), (65, 47, 46), (64, 15, 16), (65, 48, 47), (64, 16, 17), (65, 49, 48), (64, 17, 18), (65, 50, 49), (64, 18, 19), (65, 51, 50), (64, 19, 20), (65, 52, 51), (64, 20, 21), (65, 53, 52), (64, 21, 22), (65, 54, 53), (64, 22, 23), (65, 55, 54), (64, 23, 24), (65, 56, 55), (64, 24, 25), (65, 57, 56), (64, 25, 26), (65, 58, 57), (64, 26, 27), (65, 59, 58), (64, 27, 28), (65, 60, 59), (64, 28, 29), (65, 61, 60), (64, 29, 30), (65, 62, 61), (64, 30, 31), (65, 63, 62), (31, 0, 64), (65, 32, 63), (0, 32, 33, 1), (1, 33, 34, 2), (2, 34, 35, 3), (3, 35, 36, 4), (4, 36, 37, 5), (5, 37, 38, 6), (6, 38, 39, 7), (7, 39, 40, 8), (8, 40, 41, 9), (9, 41, 42, 10), (10, 42, 43, 11), (11, 43, 44, 12), (12, 44, 45, 13), (13, 45, 46, 14), (14, 46, 47, 15), (15, 47, 48, 16), (16, 48, 49, 17), (17, 49, 50, 18), (18, 50, 51, 19), (19, 51, 52, 20), (20, 52, 53, 21), (21, 53, 54, 22), (22, 54, 55, 23), (23, 55, 56, 24), (24, 56, 57, 25), (25, 57, 58, 26), (26, 58, 59, 27), (27, 59, 60, 28), (28, 60, 61, 29), (29, 61, 62, 30), (30, 62, 63, 31), (32, 0, 31, 63)])
me_cylinder_012.materials.append(mat_wheel)
me_cylinder_012.use_remesh_preserve_volume = False
me_cylinder_012.use_remesh_preserve_attributes = False
me_cylinder_012.use_mirror_vertex_groups = False
me_cylinder_012.update()
me_cylinder_011 = bpy.data.meshes.new('Cylinder.011')
me_cylinder_011.from_pydata([(1.048, 0.2427, 0.6139), (0.9985, 0.3027, 0.6139), (0.9619, 0.3712, 0.6139), (0.9393, 0.4455, 0.6139), (0.9317, 0.5227, 0.6139), (0.9393, 0.6, 0.6139), (0.9619, 0.6742, 0.6139), (0.9985, 0.7427, 0.6139), (1.048, 0.8027, 0.6139), (1.108, 0.852, 0.6139), (1.176, 0.8885, 0.6139), (1.25, 0.9111, 0.6139), (1.328, 0.9187, 0.6139), (1.405, 0.9111, 0.6139), (1.479, 0.8885, 0.6139), (1.548, 0.852, 0.6139), (1.608, 0.8027, 0.6139), (1.657, 0.7427, 0.6139), (1.694, 0.6742, 0.6139), (1.716, 0.6, 0.6139), (1.724, 0.5227, 0.6139), (1.716, 0.4455, 0.6139), (1.694, 0.3712, 0.6139), (1.657, 0.3027, 0.6139), (1.608, 0.2427, 0.6139), (1.548, 0.1935, 0.6139), (1.479, 0.1569, 0.6139), (1.405, 0.1343, 0.6139), (1.328, 0.1267, 0.6139), (1.25, 0.1343, 0.6139), (1.176, 0.1569, 0.6139), (1.108, 0.1935, 0.6139), (1.048, 0.2427, 0.5539), (0.9985, 0.3027, 0.5539), (0.9619, 0.3712, 0.5539), (0.9393, 0.4455, 0.5539), (0.9317, 0.5227, 0.5539), (0.9393, 0.6, 0.5539), (0.9619, 0.6742, 0.5539), (0.9985, 0.7427, 0.5539), (1.048, 0.8027, 0.5539), (1.108, 0.852, 0.5539), (1.176, 0.8885, 0.5539), (1.25, 0.9111, 0.5539), (1.328, 0.9187, 0.5539), (1.405, 0.9111, 0.5539), (1.479, 0.8885, 0.5539), (1.548, 0.852, 0.5539), (1.608, 0.8027, 0.5539), (1.657, 0.7427, 0.5539), (1.694, 0.6742, 0.5539), (1.716, 0.6, 0.5539), (1.724, 0.5227, 0.5539), (1.716, 0.4455, 0.5539), (1.694, 0.3712, 0.5539), (1.657, 0.3027, 0.5539), (1.608, 0.2427, 0.5539), (1.548, 0.1935, 0.5539), (1.479, 0.1569, 0.5539), (1.405, 0.1343, 0.5539), (1.328, 0.1267, 0.5539), (1.25, 0.1343, 0.5539), (1.176, 0.1569, 0.5539), (1.108, 0.1935, 0.5539), (1.328, 0.5227, 0.6139), (1.328, 0.5227, 0.5539)], [], [(64, 0, 1), (65, 33, 32), (64, 1, 2), (65, 34, 33), (64, 2, 3), (65, 35, 34), (64, 3, 4), (65, 36, 35), (64, 4, 5), (65, 37, 36), (64, 5, 6), (65, 38, 37), (64, 6, 7), (65, 39, 38), (64, 7, 8), (65, 40, 39), (64, 8, 9), (65, 41, 40), (64, 9, 10), (65, 42, 41), (64, 10, 11), (65, 43, 42), (64, 11, 12), (65, 44, 43), (64, 12, 13), (65, 45, 44), (64, 13, 14), (65, 46, 45), (64, 14, 15), (65, 47, 46), (64, 15, 16), (65, 48, 47), (64, 16, 17), (65, 49, 48), (64, 17, 18), (65, 50, 49), (64, 18, 19), (65, 51, 50), (64, 19, 20), (65, 52, 51), (64, 20, 21), (65, 53, 52), (64, 21, 22), (65, 54, 53), (64, 22, 23), (65, 55, 54), (64, 23, 24), (65, 56, 55), (64, 24, 25), (65, 57, 56), (64, 25, 26), (65, 58, 57), (64, 26, 27), (65, 59, 58), (64, 27, 28), (65, 60, 59), (64, 28, 29), (65, 61, 60), (64, 29, 30), (65, 62, 61), (64, 30, 31), (65, 63, 62), (31, 0, 64), (65, 32, 63), (0, 32, 33, 1), (1, 33, 34, 2), (2, 34, 35, 3), (3, 35, 36, 4), (4, 36, 37, 5), (5, 37, 38, 6), (6, 38, 39, 7), (7, 39, 40, 8), (8, 40, 41, 9), (9, 41, 42, 10), (10, 42, 43, 11), (11, 43, 44, 12), (12, 44, 45, 13), (13, 45, 46, 14), (14, 46, 47, 15), (15, 47, 48, 16), (16, 48, 49, 17), (17, 49, 50, 18), (18, 50, 51, 19), (19, 51, 52, 20), (20, 52, 53, 21), (21, 53, 54, 22), (22, 54, 55, 23), (23, 55, 56, 24), (24, 56, 57, 25), (25, 57, 58, 26), (26, 58, 59, 27), (27, 59, 60, 28), (28, 60, 61, 29), (29, 61, 62, 30), (30, 62, 63, 31), (32, 0, 31, 63)])
me_cylinder_011.materials.append(mat_wheel)
me_cylinder_011.use_remesh_preserve_volume = False
me_cylinder_011.use_remesh_preserve_attributes = False
me_cylinder_011.use_mirror_vertex_groups = False
me_cylinder_011.update()
me_cylinder_010 = bpy.data.meshes.new('Cylinder.010')
me_cylinder_010.from_pydata([(1.048, 0.2463, -0.5192), (0.9985, 0.3063, -0.5192), (0.9619, 0.3747, -0.5192), (0.9393, 0.449, -0.5192), (0.9317, 0.5263, -0.5192), (0.9393, 0.6035, -0.5192), (0.9619, 0.6778, -0.5192), (0.9985, 0.7462, -0.5192), (1.048, 0.8063, -0.5192), (1.108, 0.8555, -0.5192), (1.176, 0.8921, -0.5192), (1.25, 0.9146, -0.5192), (1.328, 0.9222, -0.5192), (1.405, 0.9146, -0.5192), (1.479, 0.8921, -0.5192), (1.548, 0.8555, -0.5192), (1.608, 0.8063, -0.5192), (1.657, 0.7462, -0.5192), (1.694, 0.6778, -0.5192), (1.716, 0.6035, -0.5192), (1.724, 0.5263, -0.5192), (1.716, 0.449, -0.5192), (1.694, 0.3747, -0.5192), (1.657, 0.3063, -0.5192), (1.608, 0.2463, -0.5192), (1.548, 0.197, -0.5192), (1.479, 0.1604, -0.5192), (1.405, 0.1379, -0.5192), (1.328, 0.1303, -0.5192), (1.25, 0.1379, -0.5192), (1.176, 0.1604, -0.5192), (1.108, 0.197, -0.5192), (1.048, 0.2463, -0.5792), (0.9985, 0.3063, -0.5792), (0.9619, 0.3747, -0.5792), (0.9393, 0.449, -0.5792), (0.9317, 0.5263, -0.5792), (0.9393, 0.6035, -0.5792), (0.9619, 0.6778, -0.5792), (0.9985, 0.7462, -0.5792), (1.048, 0.8063, -0.5792), (1.108, 0.8555, -0.5792), (1.176, 0.8921, -0.5792), (1.25, 0.9146, -0.5792), (1.328, 0.9222, -0.5792), (1.405, 0.9146, -0.5792), (1.479, 0.8921, -0.5792), (1.548, 0.8555, -0.5792), (1.608, 0.8063, -0.5792), (1.657, 0.7462, -0.5792), (1.694, 0.6778, -0.5792), (1.716, 0.6035, -0.5792), (1.724, 0.5263, -0.5792), (1.716, 0.449, -0.5792), (1.694, 0.3747, -0.5792), (1.657, 0.3063, -0.5792), (1.608, 0.2463, -0.5792), (1.548, 0.197, -0.5792), (1.479, 0.1604, -0.5792), (1.405, 0.1379, -0.5792), (1.328, 0.1303, -0.5792), (1.25, 0.1379, -0.5792), (1.176, 0.1604, -0.5792), (1.108, 0.197, -0.5792), (1.328, 0.5263, -0.5192), (1.328, 0.5263, -0.5792)], [], [(64, 0, 1), (65, 33, 32), (64, 1, 2), (65, 34, 33), (64, 2, 3), (65, 35, 34), (64, 3, 4), (65, 36, 35), (64, 4, 5), (65, 37, 36), (64, 5, 6), (65, 38, 37), (64, 6, 7), (65, 39, 38), (64, 7, 8), (65, 40, 39), (64, 8, 9), (65, 41, 40), (64, 9, 10), (65, 42, 41), (64, 10, 11), (65, 43, 42), (64, 11, 12), (65, 44, 43), (64, 12, 13), (65, 45, 44), (64, 13, 14), (65, 46, 45), (64, 14, 15), (65, 47, 46), (64, 15, 16), (65, 48, 47), (64, 16, 17), (65, 49, 48), (64, 17, 18), (65, 50, 49), (64, 18, 19), (65, 51, 50), (64, 19, 20), (65, 52, 51), (64, 20, 21), (65, 53, 52), (64, 21, 22), (65, 54, 53), (64, 22, 23), (65, 55, 54), (64, 23, 24), (65, 56, 55), (64, 24, 25), (65, 57, 56), (64, 25, 26), (65, 58, 57), (64, 26, 27), (65, 59, 58), (64, 27, 28), (65, 60, 59), (64, 28, 29), (65, 61, 60), (64, 29, 30), (65, 62, 61), (64, 30, 31), (65, 63, 62), (31, 0, 64), (65, 32, 63), (0, 32, 33, 1), (1, 33, 34, 2), (2, 34, 35, 3), (3, 35, 36, 4), (4, 36, 37, 5), (5, 37, 38, 6), (6, 38, 39, 7), (7, 39, 40, 8), (8, 40, 41, 9), (9, 41, 42, 10), (10, 42, 43, 11), (11, 43, 44, 12), (12, 44, 45, 13), (13, 45, 46, 14), (14, 46, 47, 15), (15, 47, 48, 16), (16, 48, 49, 17), (17, 49, 50, 18), (18, 50, 51, 19), (19, 51, 52, 20), (20, 52, 53, 21), (21, 53, 54, 22), (22, 54, 55, 23), (23, 55, 56, 24), (24, 56, 57, 25), (25, 57, 58, 26), (26, 58, 59, 27), (27, 59, 60, 28), (28, 60, 61, 29), (29, 61, 62, 30), (30, 62, 63, 31), (32, 0, 31, 63)])
me_cylinder_010.materials.append(mat_wheel)
me_cylinder_010.use_remesh_preserve_volume = False
me_cylinder_010.use_remesh_preserve_attributes = False
me_cylinder_010.use_mirror_vertex_groups = False
me_cylinder_010.update()
me_cylinder_009 = bpy.data.meshes.new('Cylinder.009')
me_cylinder_009.from_pydata([(2.348, 0.2463, -0.5192), (2.298, 0.3063, -0.5192), (2.262, 0.3747, -0.5192), (2.239, 0.449, -0.5192), (2.232, 0.5263, -0.5192), (2.239, 0.6035, -0.5192), (2.262, 0.6778, -0.5192), (2.298, 0.7462, -0.5192), (2.348, 0.8063, -0.5192), (2.408, 0.8555, -0.5192), (2.476, 0.8921, -0.5192), (2.55, 0.9146, -0.5192), (2.628, 0.9222, -0.5192), (2.705, 0.9146, -0.5192), (2.779, 0.8921, -0.5192), (2.848, 0.8555, -0.5192), (2.908, 0.8063, -0.5192), (2.957, 0.7462, -0.5192), (2.994, 0.6778, -0.5192), (3.016, 0.6035, -0.5192), (3.024, 0.5263, -0.5192), (3.016, 0.449, -0.5192), (2.994, 0.3747, -0.5192), (2.957, 0.3063, -0.5192), (2.908, 0.2463, -0.5192), (2.848, 0.197, -0.5192), (2.779, 0.1604, -0.5192), (2.705, 0.1379, -0.5192), (2.628, 0.1303, -0.5192), (2.55, 0.1379, -0.5192), (2.476, 0.1604, -0.5192), (2.408, 0.197, -0.5192), (2.348, 0.2463, -0.5792), (2.298, 0.3063, -0.5792), (2.262, 0.3747, -0.5792), (2.239, 0.449, -0.5792), (2.232, 0.5263, -0.5792), (2.239, 0.6035, -0.5792), (2.262, 0.6778, -0.5792), (2.298, 0.7462, -0.5792), (2.348, 0.8063, -0.5792), (2.408, 0.8555, -0.5792), (2.476, 0.8921, -0.5792), (2.55, 0.9146, -0.5792), (2.628, 0.9222, -0.5792), (2.705, 0.9146, -0.5792), (2.779, 0.8921, -0.5792), (2.848, 0.8555, -0.5792), (2.908, 0.8063, -0.5792), (2.957, 0.7462, -0.5792), (2.994, 0.6778, -0.5792), (3.016, 0.6035, -0.5792), (3.024, 0.5263, -0.5792), (3.016, 0.449, -0.5792), (2.994, 0.3747, -0.5792), (2.957, 0.3063, -0.5792), (2.908, 0.2463, -0.5792), (2.848, 0.197, -0.5792), (2.779, 0.1604, -0.5792), (2.705, 0.1379, -0.5792), (2.628, 0.1303, -0.5792), (2.55, 0.1379, -0.5792), (2.476, 0.1604, -0.5792), (2.408, 0.197, -0.5792), (2.628, 0.5263, -0.5192), (2.628, 0.5263, -0.5792)], [], [(64, 0, 1), (65, 33, 32), (64, 1, 2), (65, 34, 33), (64, 2, 3), (65, 35, 34), (64, 3, 4), (65, 36, 35), (64, 4, 5), (65, 37, 36), (64, 5, 6), (65, 38, 37), (64, 6, 7), (65, 39, 38), (64, 7, 8), (65, 40, 39), (64, 8, 9), (65, 41, 40), (64, 9, 10), (65, 42, 41), (64, 10, 11), (65, 43, 42), (64, 11, 12), (65, 44, 43), (64, 12, 13), (65, 45, 44), (64, 13, 14), (65, 46, 45), (64, 14, 15), (65, 47, 46), (64, 15, 16), (65, 48, 47), (64, 16, 17), (65, 49, 48), (64, 17, 18), (65, 50, 49), (64, 18, 19), (65, 51, 50), (64, 19, 20), (65, 52, 51), (64, 20, 21), (65, 53, 52), (64, 21, 22), (65, 54, 53), (64, 22, 23), (65, 55, 54), (64, 23, 24), (65, 56, 55), (64, 24, 25), (65, 57, 56), (64, 25, 26), (65, 58, 57), (64, 26, 27), (65, 59, 58), (64, 27, 28), (65, 60, 59), (64, 28, 29), (65, 61, 60), (64, 29, 30), (65, 62, 61), (64, 30, 31), (65, 63, 62), (31, 0, 64), (65, 32, 63), (0, 32, 33, 1), (1, 33, 34, 2), (2, 34, 35, 3), (3, 35, 36, 4), (4, 36, 37, 5), (5, 37, 38, 6), (6, 38, 39, 7), (7, 39, 40, 8), (8, 40, 41, 9), (9, 41, 42, 10), (10, 42, 43, 11), (11, 43, 44, 12), (12, 44, 45, 13), (13, 45, 46, 14), (14, 46, 47, 15), (15, 47, 48, 16), (16, 48, 49, 17), (17, 49, 50, 18), (18, 50, 51, 19), (19, 51, 52, 20), (20, 52, 53, 21), (21, 53, 54, 22), (22, 54, 55, 23), (23, 55, 56, 24), (24, 56, 57, 25), (25, 57, 58, 26), (26, 58, 59, 27), (27, 59, 60, 28), (28, 60, 61, 29), (29, 61, 62, 30), (30, 62, 63, 31), (32, 0, 31, 63)])
me_cylinder_009.materials.append(mat_wheel)
me_cylinder_009.use_remesh_preserve_volume = False
me_cylinder_009.use_remesh_preserve_attributes = False
me_cylinder_009.use_mirror_vertex_groups = False
me_cylinder_009.update()
me_cylinder_008 = bpy.data.meshes.new('Cylinder.008')
me_cylinder_008.from_pydata([(13.14, 4.856, -6.082), (13.09, 4.916, -6.082), (13.05, 4.984, -6.082), (13.03, 5.058, -6.082), (13.02, 5.136, -6.082), (13.03, 5.213, -6.082), (13.05, 5.287, -6.082), (13.09, 5.356, -6.082), (13.14, 5.416, -6.082), (13.2, 5.465, -6.082), (13.27, 5.501, -6.082), (13.34, 5.524, -6.082), (13.42, 5.532, -6.082), (13.49, 5.524, -6.082), (13.57, 5.501, -6.082), (13.64, 5.465, -6.082), (13.7, 5.416, -6.082), (13.75, 5.356, -6.082), (13.78, 5.287, -6.082), (13.81, 5.213, -6.082), (13.81, 5.136, -6.082), (13.81, 5.058, -6.082), (13.78, 4.984, -6.082), (13.75, 4.916, -6.082), (13.7, 4.856, -6.082), (13.64, 4.806, -6.082), (13.57, 4.77, -6.082), (13.49, 4.747, -6.082), (13.42, 4.74, -6.082), (13.34, 4.747, -6.082), (13.27, 4.77, -6.082), (13.2, 4.806, -6.082), (13.14, 4.856, 6.458), (13.09, 4.916, 6.458), (13.05, 4.984, 6.458), (13.03, 5.058, 6.458), (13.02, 5.136, 6.458), (13.03, 5.213, 6.458), (13.05, 5.287, 6.458), (13.09, 5.356, 6.458), (13.14, 5.416, 6.458), (13.2, 5.465, 6.458), (13.27, 5.501, 6.458), (13.34, 5.524, 6.458), (13.42, 5.532, 6.458), (13.49, 5.524, 6.458), (13.57, 5.501, 6.458), (13.64, 5.465, 6.458), (13.7, 5.416, 6.458), (13.75, 5.356, 6.458), (13.78, 5.287, 6.458), (13.81, 5.213, 6.458), (13.81, 5.136, 6.458), (13.81, 5.058, 6.458), (13.78, 4.984, 6.458), (13.75, 4.916, 6.458), (13.7, 4.856, 6.458), (13.64, 4.806, 6.458), (13.57, 4.77, 6.458), (13.49, 4.747, 6.458), (13.42, 4.74, 6.458), (13.34, 4.747, 6.458), (13.27, 4.77, 6.458), (13.2, 4.806, 6.458), (13.42, 5.136, -6.082), (13.42, 5.136, 6.458)], [], [(64, 0, 1), (65, 33, 32), (64, 1, 2), (65, 34, 33), (64, 2, 3), (65, 35, 34), (64, 3, 4), (65, 36, 35), (64, 4, 5), (65, 37, 36), (64, 5, 6), (65, 38, 37), (64, 6, 7), (65, 39, 38), (64, 7, 8), (65, 40, 39), (64, 8, 9), (65, 41, 40), (64, 9, 10), (65, 42, 41), (64, 10, 11), (65, 43, 42), (64, 11, 12), (65, 44, 43), (64, 12, 13), (65, 45, 44), (64, 13, 14), (65, 46, 45), (64, 14, 15), (65, 47, 46), (64, 15, 16), (65, 48, 47), (64, 16, 17), (65, 49, 48), (64, 17, 18), (65, 50, 49), (64, 18, 19), (65, 51, 50), (64, 19, 20), (65, 52, 51), (64, 20, 21), (65, 53, 52), (64, 21, 22), (65, 54, 53), (64, 22, 23), (65, 55, 54), (64, 23, 24), (65, 56, 55), (64, 24, 25), (65, 57, 56), (64, 25, 26), (65, 58, 57), (64, 26, 27), (65, 59, 58), (64, 27, 28), (65, 60, 59), (64, 28, 29), (65, 61, 60), (64, 29, 30), (65, 62, 61), (64, 30, 31), (65, 63, 62), (31, 0, 64), (65, 32, 63), (0, 32, 33, 1), (1, 33, 34, 2), (2, 34, 35, 3), (3, 35, 36, 4), (4, 36, 37, 5), (5, 37, 38, 6), (6, 38, 39, 7), (7, 39, 40, 8), (8, 40, 41, 9), (9, 41, 42, 10), (10, 42, 43, 11), (11, 43, 44, 12), (12, 44, 45, 13), (13, 45, 46, 14), (14, 46, 47, 15), (15, 47, 48, 16), (16, 48, 49, 17), (17, 49, 50, 18), (18, 50, 51, 19), (19, 51, 52, 20), (20, 52, 53, 21), (21, 53, 54, 22), (22, 54, 55, 23), (23, 55, 56, 24), (24, 56, 57, 25), (25, 57, 58, 26), (26, 58, 59, 27), (27, 59, 60, 28), (28, 60, 61, 29), (29, 61, 62, 30), (30, 62, 63, 31), (32, 0, 31, 63)])
me_cylinder_008.materials.append(mat_underframe)
me_cylinder_008.use_remesh_preserve_volume = False
me_cylinder_008.use_remesh_preserve_attributes = False
me_cylinder_008.use_mirror_vertex_groups = False
me_cylinder_008.update()
me_cylinder_007 = bpy.data.meshes.new('Cylinder.007')
me_cylinder_007.from_pydata([(25.84, 4.956, -6.082), (25.79, 5.016, -6.082), (25.75, 5.084, -6.082), (25.73, 5.158, -6.082), (25.72, 5.236, -6.082), (25.73, 5.313, -6.082), (25.75, 5.387, -6.082), (25.79, 5.456, -6.082), (25.84, 5.516, -6.082), (25.9, 5.565, -6.082), (25.97, 5.601, -6.082), (26.04, 5.624, -6.082), (26.12, 5.632, -6.082), (26.19, 5.624, -6.082), (26.27, 5.601, -6.082), (26.34, 5.565, -6.082), (26.4, 5.516, -6.082), (26.45, 5.456, -6.082), (26.48, 5.387, -6.082), (26.51, 5.313, -6.082), (26.51, 5.236, -6.082), (26.51, 5.158, -6.082), (26.48, 5.084, -6.082), (26.45, 5.016, -6.082), (26.4, 4.956, -6.082), (26.34, 4.906, -6.082), (26.27, 4.87, -6.082), (26.19, 4.847, -6.082), (26.12, 4.84, -6.082), (26.04, 4.847, -6.082), (25.97, 4.87, -6.082), (25.9, 4.906, -6.082), (25.84, 4.956, 6.458), (25.79, 5.016, 6.458), (25.75, 5.084, 6.458), (25.73, 5.158, 6.458), (25.72, 5.236, 6.458), (25.73, 5.313, 6.458), (25.75, 5.387, 6.458), (25.79, 5.456, 6.458), (25.84, 5.516, 6.458), (25.9, 5.565, 6.458), (25.97, 5.601, 6.458), (26.04, 5.624, 6.458), (26.12, 5.632, 6.458), (26.19, 5.624, 6.458), (26.27, 5.601, 6.458), (26.34, 5.565, 6.458), (26.4, 5.516, 6.458), (26.45, 5.456, 6.458), (26.48, 5.387, 6.458), (26.51, 5.313, 6.458), (26.51, 5.236, 6.458), (26.51, 5.158, 6.458), (26.48, 5.084, 6.458), (26.45, 5.016, 6.458), (26.4, 4.956, 6.458), (26.34, 4.906, 6.458), (26.27, 4.87, 6.458), (26.19, 4.847, 6.458), (26.12, 4.84, 6.458), (26.04, 4.847, 6.458), (25.97, 4.87, 6.458), (25.9, 4.906, 6.458), (26.12, 5.236, -6.082), (26.12, 5.236, 6.458)], [], [(64, 0, 1), (65, 33, 32), (64, 1, 2), (65, 34, 33), (64, 2, 3), (65, 35, 34), (64, 3, 4), (65, 36, 35), (64, 4, 5), (65, 37, 36), (64, 5, 6), (65, 38, 37), (64, 6, 7), (65, 39, 38), (64, 7, 8), (65, 40, 39), (64, 8, 9), (65, 41, 40), (64, 9, 10), (65, 42, 41), (64, 10, 11), (65, 43, 42), (64, 11, 12), (65, 44, 43), (64, 12, 13), (65, 45, 44), (64, 13, 14), (65, 46, 45), (64, 14, 15), (65, 47, 46), (64, 15, 16), (65, 48, 47), (64, 16, 17), (65, 49, 48), (64, 17, 18), (65, 50, 49), (64, 18, 19), (65, 51, 50), (64, 19, 20), (65, 52, 51), (64, 20, 21), (65, 53, 52), (64, 21, 22), (65, 54, 53), (64, 22, 23), (65, 55, 54), (64, 23, 24), (65, 56, 55), (64, 24, 25), (65, 57, 56), (64, 25, 26), (65, 58, 57), (64, 26, 27), (65, 59, 58), (64, 27, 28), (65, 60, 59), (64, 28, 29), (65, 61, 60), (64, 29, 30), (65, 62, 61), (64, 30, 31), (65, 63, 62), (31, 0, 64), (65, 32, 63), (0, 32, 33, 1), (1, 33, 34, 2), (2, 34, 35, 3), (3, 35, 36, 4), (4, 36, 37, 5), (5, 37, 38, 6), (6, 38, 39, 7), (7, 39, 40, 8), (8, 40, 41, 9), (9, 41, 42, 10), (10, 42, 43, 11), (11, 43, 44, 12), (12, 44, 45, 13), (13, 45, 46, 14), (14, 46, 47, 15), (15, 47, 48, 16), (16, 48, 49, 17), (17, 49, 50, 18), (18, 50, 51, 19), (19, 51, 52, 20), (20, 52, 53, 21), (21, 53, 54, 22), (22, 54, 55, 23), (23, 55, 56, 24), (24, 56, 57, 25), (25, 57, 58, 26), (26, 58, 59, 27), (27, 59, 60, 28), (28, 60, 61, 29), (29, 61, 62, 30), (30, 62, 63, 31), (32, 0, 31, 63)])
me_cylinder_007.materials.append(mat_underframe)
me_cylinder_007.use_remesh_preserve_volume = False
me_cylinder_007.use_remesh_preserve_attributes = False
me_cylinder_007.use_mirror_vertex_groups = False
me_cylinder_007.update()
me_cube_044 = bpy.data.meshes.new('Cube.044')
me_cube_044.from_pydata([(0.4233, 0.6522, -2.84), (0.4233, 0.3522, -2.84), (-0.3767, 0.3522, -2.84), (-0.3767, 0.6522, -2.84), (0.4233, 0.6522, -1.14), (0.4233, 0.3522, -1.14), (-0.3767, 0.3522, -1.14), (-0.3767, 0.6522, -1.14)], [], [(0, 1, 2, 3), (4, 7, 6, 5), (0, 4, 5, 1), (1, 5, 6, 2), (2, 6, 7, 3), (4, 0, 3, 7)])
me_cube_044.materials.append(mat_wheel)
me_cube_044.use_remesh_preserve_volume = False
me_cube_044.use_remesh_preserve_attributes = False
me_cube_044.use_mirror_vertex_groups = False
me_cube_044.update()
me_tube_001 = bpy.data.meshes.new('Tube.001')
me_tube_001.from_pydata([(0.2007, 2.158, 0.6337), (0.2288, 2.123, 0.6337), (0.2496, 2.084, 0.6337), (0.2625, 2.042, 0.6337), (0.2668, 1.998, 0.6337), (0.2625, 1.954, 0.6337), (0.2496, 1.912, 0.6337), (0.2288, 1.873, 0.6337), (0.2007, 1.839, 0.6337), (0.1665, 1.81, 0.6337), (0.1275, 1.79, 0.6337), (0.08522, 1.777, 0.6337), (0.04121, 1.772, 0.6337), (-0.002805, 1.777, 0.6337), (-0.04513, 1.79, 0.6337), (-0.08413, 1.81, 0.6337), (-0.1183, 1.839, 0.6337), (-0.1464, 1.873, 0.6337), (-0.1672, 1.912, 0.6337), (-0.1801, 1.954, 0.6337), (-0.1844, 1.998, 0.6337), (-0.1801, 2.042, 0.6337), (-0.1672, 2.084, 0.6337), (-0.1464, 2.123, 0.6337), (-0.1183, 2.158, 0.6337), (-0.08413, 2.186, 0.6337), (-0.04513, 2.206, 0.6337), (-0.002805, 2.219, 0.6337), (0.04121, 2.224, 0.6337), (0.08522, 2.219, 0.6337), (0.1275, 2.206, 0.6337), (0.1665, 2.186, 0.6337), (0.2007, 2.158, 0.9528), (0.2288, 2.123, 0.9528), (0.2496, 2.084, 0.9528), (0.2625, 2.042, 0.9528), (0.2668, 1.998, 0.9528), (0.2625, 1.954, 0.9528), (0.2496, 1.912, 0.9528), (0.2288, 1.873, 0.9528), (0.2007, 1.839, 0.9528), (0.1665, 1.81, 0.9528), (0.1275, 1.79, 0.9528), (0.08522, 1.777, 0.9528), (0.04121, 1.772, 0.9528), (-0.002805, 1.777, 0.9528), (-0.04513, 1.79, 0.9528), (-0.08413, 1.81, 0.9528), (-0.1183, 1.839, 0.9528), (-0.1464, 1.873, 0.9528), (-0.1672, 1.912, 0.9528), (-0.1801, 1.954, 0.9528), (-0.1844, 1.998, 0.9528), (-0.1801, 2.042, 0.9528), (-0.1672, 2.084, 0.9528), (-0.1464, 2.123, 0.9528), (-0.1183, 2.158, 0.9528), (-0.08413, 2.186, 0.9528), (-0.04513, 2.206, 0.9528), (-0.002807, 2.219, 0.9528), (0.0412, 2.224, 0.9528), (0.08522, 2.219, 0.9528), (0.1275, 2.206, 0.9528), (0.1665, 2.186, 0.9528)], [], [(0, 32, 33, 1), (1, 33, 34, 2), (2, 34, 35, 3), (3, 35, 36, 4), (4, 36, 37, 5), (5, 37, 38, 6), (6, 38, 39, 7), (7, 39, 40, 8), (8, 40, 41, 9), (9, 41, 42, 10), (10, 42, 43, 11), (11, 43, 44, 12), (12, 44, 45, 13), (13, 45, 46, 14), (14, 46, 47, 15), (15, 47, 48, 16), (16, 48, 49, 17), (17, 49, 50, 18), (18, 50, 51, 19), (19, 51, 52, 20), (20, 52, 53, 21), (21, 53, 54, 22), (22, 54, 55, 23), (23, 55, 56, 24), (24, 56, 57, 25), (25, 57, 58, 26), (26, 58, 59, 27), (27, 59, 60, 28), (28, 60, 61, 29), (29, 61, 62, 30), (30, 62, 63, 31), (32, 0, 31, 63)])
me_tube_001.materials.append(mat_underframe)
me_tube_001.use_remesh_preserve_volume = False
me_tube_001.use_remesh_preserve_attributes = False
me_tube_001.use_mirror_vertex_groups = False
me_tube_001.update()
me_cylinder_006 = bpy.data.meshes.new('Cylinder.006')
me_cylinder_006.from_pydata([(-34.16, 4.956, -6.082), (-34.21, 5.016, -6.082), (-34.25, 5.084, -6.082), (-34.27, 5.158, -6.082), (-34.28, 5.236, -6.082), (-34.27, 5.313, -6.082), (-34.25, 5.387, -6.082), (-34.21, 5.456, -6.082), (-34.16, 5.516, -6.082), (-34.1, 5.565, -6.082), (-34.03, 5.601, -6.082), (-33.96, 5.624, -6.082), (-33.88, 5.632, -6.082), (-33.81, 5.624, -6.082), (-33.73, 5.601, -6.082), (-33.66, 5.565, -6.082), (-33.6, 5.516, -6.082), (-33.55, 5.456, -6.082), (-33.52, 5.387, -6.082), (-33.49, 5.313, -6.082), (-33.49, 5.236, -6.082), (-33.49, 5.158, -6.082), (-33.52, 5.084, -6.082), (-33.55, 5.016, -6.082), (-33.6, 4.956, -6.082), (-33.66, 4.906, -6.082), (-33.73, 4.87, -6.082), (-33.81, 4.847, -6.082), (-33.88, 4.84, -6.082), (-33.96, 4.847, -6.082), (-34.03, 4.87, -6.082), (-34.1, 4.906, -6.082), (-34.16, 4.956, 6.458), (-34.21, 5.016, 6.458), (-34.25, 5.084, 6.458), (-34.27, 5.158, 6.458), (-34.28, 5.236, 6.458), (-34.27, 5.313, 6.458), (-34.25, 5.387, 6.458), (-34.21, 5.456, 6.458), (-34.16, 5.516, 6.458), (-34.1, 5.565, 6.458), (-34.03, 5.601, 6.458), (-33.96, 5.624, 6.458), (-33.88, 5.632, 6.458), (-33.81, 5.624, 6.458), (-33.73, 5.601, 6.458), (-33.66, 5.565, 6.458), (-33.6, 5.516, 6.458), (-33.55, 5.456, 6.458), (-33.52, 5.387, 6.458), (-33.49, 5.313, 6.458), (-33.49, 5.236, 6.458), (-33.49, 5.158, 6.458), (-33.52, 5.084, 6.458), (-33.55, 5.016, 6.458), (-33.6, 4.956, 6.458), (-33.66, 4.906, 6.458), (-33.73, 4.87, 6.458), (-33.81, 4.847, 6.458), (-33.88, 4.84, 6.458), (-33.96, 4.847, 6.458), (-34.03, 4.87, 6.458), (-34.1, 4.906, 6.458), (-33.88, 5.236, -6.082), (-33.88, 5.236, 6.458)], [], [(64, 0, 1), (65, 33, 32), (64, 1, 2), (65, 34, 33), (64, 2, 3), (65, 35, 34), (64, 3, 4), (65, 36, 35), (64, 4, 5), (65, 37, 36), (64, 5, 6), (65, 38, 37), (64, 6, 7), (65, 39, 38), (64, 7, 8), (65, 40, 39), (64, 8, 9), (65, 41, 40), (64, 9, 10), (65, 42, 41), (64, 10, 11), (65, 43, 42), (64, 11, 12), (65, 44, 43), (64, 12, 13), (65, 45, 44), (64, 13, 14), (65, 46, 45), (64, 14, 15), (65, 47, 46), (64, 15, 16), (65, 48, 47), (64, 16, 17), (65, 49, 48), (64, 17, 18), (65, 50, 49), (64, 18, 19), (65, 51, 50), (64, 19, 20), (65, 52, 51), (64, 20, 21), (65, 53, 52), (64, 21, 22), (65, 54, 53), (64, 22, 23), (65, 55, 54), (64, 23, 24), (65, 56, 55), (64, 24, 25), (65, 57, 56), (64, 25, 26), (65, 58, 57), (64, 26, 27), (65, 59, 58), (64, 27, 28), (65, 60, 59), (64, 28, 29), (65, 61, 60), (64, 29, 30), (65, 62, 61), (64, 30, 31), (65, 63, 62), (31, 0, 64), (65, 32, 63), (0, 32, 33, 1), (1, 33, 34, 2), (2, 34, 35, 3), (3, 35, 36, 4), (4, 36, 37, 5), (5, 37, 38, 6), (6, 38, 39, 7), (7, 39, 40, 8), (8, 40, 41, 9), (9, 41, 42, 10), (10, 42, 43, 11), (11, 43, 44, 12), (12, 44, 45, 13), (13, 45, 46, 14), (14, 46, 47, 15), (15, 47, 48, 16), (16, 48, 49, 17), (17, 49, 50, 18), (18, 50, 51, 19), (19, 51, 52, 20), (20, 52, 53, 21), (21, 53, 54, 22), (22, 54, 55, 23), (23, 55, 56, 24), (24, 56, 57, 25), (25, 57, 58, 26), (26, 58, 59, 27), (27, 59, 60, 28), (28, 60, 61, 29), (29, 61, 62, 30), (30, 62, 63, 31), (32, 0, 31, 63)])
me_cylinder_006.materials.append(mat_underframe)
me_cylinder_006.use_remesh_preserve_volume = False
me_cylinder_006.use_remesh_preserve_attributes = False
me_cylinder_006.use_mirror_vertex_groups = False
me_cylinder_006.update()
me_cylinder_003 = bpy.data.meshes.new('Cylinder.003')
me_cylinder_003.from_pydata([(-3.652, 0.2463, -0.5192), (-3.702, 0.3063, -0.5192), (-3.738, 0.3747, -0.5192), (-3.761, 0.449, -0.5192), (-3.768, 0.5263, -0.5192), (-3.761, 0.6035, -0.5192), (-3.738, 0.6778, -0.5192), (-3.702, 0.7462, -0.5192), (-3.652, 0.8063, -0.5192), (-3.592, 0.8555, -0.5192), (-3.524, 0.8921, -0.5192), (-3.45, 0.9146, -0.5192), (-3.372, 0.9222, -0.5192), (-3.295, 0.9146, -0.5192), (-3.221, 0.8921, -0.5192), (-3.152, 0.8555, -0.5192), (-3.092, 0.8063, -0.5192), (-3.043, 0.7462, -0.5192), (-3.006, 0.6778, -0.5192), (-2.984, 0.6035, -0.5192), (-2.976, 0.5263, -0.5192), (-2.984, 0.449, -0.5192), (-3.006, 0.3747, -0.5192), (-3.043, 0.3063, -0.5192), (-3.092, 0.2463, -0.5192), (-3.152, 0.197, -0.5192), (-3.221, 0.1604, -0.5192), (-3.295, 0.1379, -0.5192), (-3.372, 0.1303, -0.5192), (-3.45, 0.1379, -0.5192), (-3.524, 0.1604, -0.5192), (-3.592, 0.197, -0.5192), (-3.652, 0.2463, -0.5792), (-3.702, 0.3063, -0.5792), (-3.738, 0.3747, -0.5792), (-3.761, 0.449, -0.5792), (-3.768, 0.5263, -0.5792), (-3.761, 0.6035, -0.5792), (-3.738, 0.6778, -0.5792), (-3.702, 0.7462, -0.5792), (-3.652, 0.8063, -0.5792), (-3.592, 0.8555, -0.5792), (-3.524, 0.8921, -0.5792), (-3.45, 0.9146, -0.5792), (-3.372, 0.9222, -0.5792), (-3.295, 0.9146, -0.5792), (-3.221, 0.8921, -0.5792), (-3.152, 0.8555, -0.5792), (-3.092, 0.8063, -0.5792), (-3.043, 0.7462, -0.5792), (-3.006, 0.6778, -0.5792), (-2.984, 0.6035, -0.5792), (-2.976, 0.5263, -0.5792), (-2.984, 0.449, -0.5792), (-3.006, 0.3747, -0.5792), (-3.043, 0.3063, -0.5792), (-3.092, 0.2463, -0.5792), (-3.152, 0.197, -0.5792), (-3.221, 0.1604, -0.5792), (-3.295, 0.1379, -0.5792), (-3.372, 0.1303, -0.5792), (-3.45, 0.1379, -0.5792), (-3.524, 0.1604, -0.5792), (-3.592, 0.197, -0.5792), (-3.372, 0.5263, -0.5192), (-3.372, 0.5263, -0.5792)], [], [(64, 0, 1), (65, 33, 32), (64, 1, 2), (65, 34, 33), (64, 2, 3), (65, 35, 34), (64, 3, 4), (65, 36, 35), (64, 4, 5), (65, 37, 36), (64, 5, 6), (65, 38, 37), (64, 6, 7), (65, 39, 38), (64, 7, 8), (65, 40, 39), (64, 8, 9), (65, 41, 40), (64, 9, 10), (65, 42, 41), (64, 10, 11), (65, 43, 42), (64, 11, 12), (65, 44, 43), (64, 12, 13), (65, 45, 44), (64, 13, 14), (65, 46, 45), (64, 14, 15), (65, 47, 46), (64, 15, 16), (65, 48, 47), (64, 16, 17), (65, 49, 48), (64, 17, 18), (65, 50, 49), (64, 18, 19), (65, 51, 50), (64, 19, 20), (65, 52, 51), (64, 20, 21), (65, 53, 52), (64, 21, 22), (65, 54, 53), (64, 22, 23), (65, 55, 54), (64, 23, 24), (65, 56, 55), (64, 24, 25), (65, 57, 56), (64, 25, 26), (65, 58, 57), (64, 26, 27), (65, 59, 58), (64, 27, 28), (65, 60, 59), (64, 28, 29), (65, 61, 60), (64, 29, 30), (65, 62, 61), (64, 30, 31), (65, 63, 62), (31, 0, 64), (65, 32, 63), (0, 32, 33, 1), (1, 33, 34, 2), (2, 34, 35, 3), (3, 35, 36, 4), (4, 36, 37, 5), (5, 37, 38, 6), (6, 38, 39, 7), (7, 39, 40, 8), (8, 40, 41, 9), (9, 41, 42, 10), (10, 42, 43, 11), (11, 43, 44, 12), (12, 44, 45, 13), (13, 45, 46, 14), (14, 46, 47, 15), (15, 47, 48, 16), (16, 48, 49, 17), (17, 49, 50, 18), (18, 50, 51, 19), (19, 51, 52, 20), (20, 52, 53, 21), (21, 53, 54, 22), (22, 54, 55, 23), (23, 55, 56, 24), (24, 56, 57, 25), (25, 57, 58, 26), (26, 58, 59, 27), (27, 59, 60, 28), (28, 60, 61, 29), (29, 61, 62, 30), (30, 62, 63, 31), (32, 0, 31, 63)])
me_cylinder_003.materials.append(mat_wheel)
me_cylinder_003.use_remesh_preserve_volume = False
me_cylinder_003.use_remesh_preserve_attributes = False
me_cylinder_003.use_mirror_vertex_groups = False
me_cylinder_003.update()
me_cylinder = bpy.data.meshes.new('Cylinder')
me_cylinder.from_pydata([(-3.652, 0.2427, 0.6139), (-3.702, 0.3027, 0.6139), (-3.738, 0.3712, 0.6139), (-3.761, 0.4455, 0.6139), (-3.768, 0.5227, 0.6139), (-3.761, 0.6, 0.6139), (-3.738, 0.6742, 0.6139), (-3.702, 0.7427, 0.6139), (-3.652, 0.8027, 0.6139), (-3.592, 0.852, 0.6139), (-3.524, 0.8885, 0.6139), (-3.45, 0.9111, 0.6139), (-3.372, 0.9187, 0.6139), (-3.295, 0.9111, 0.6139), (-3.221, 0.8885, 0.6139), (-3.152, 0.852, 0.6139), (-3.092, 0.8027, 0.6139), (-3.043, 0.7427, 0.6139), (-3.006, 0.6742, 0.6139), (-2.984, 0.6, 0.6139), (-2.976, 0.5227, 0.6139), (-2.984, 0.4455, 0.6139), (-3.006, 0.3712, 0.6139), (-3.043, 0.3027, 0.6139), (-3.092, 0.2427, 0.6139), (-3.152, 0.1935, 0.6139), (-3.221, 0.1569, 0.6139), (-3.295, 0.1343, 0.6139), (-3.372, 0.1267, 0.6139), (-3.45, 0.1343, 0.6139), (-3.524, 0.1569, 0.6139), (-3.592, 0.1935, 0.6139), (-3.652, 0.2427, 0.5539), (-3.702, 0.3027, 0.5539), (-3.738, 0.3712, 0.5539), (-3.761, 0.4455, 0.5539), (-3.768, 0.5227, 0.5539), (-3.761, 0.6, 0.5539), (-3.738, 0.6742, 0.5539), (-3.702, 0.7427, 0.5539), (-3.652, 0.8027, 0.5539), (-3.592, 0.852, 0.5539), (-3.524, 0.8885, 0.5539), (-3.45, 0.9111, 0.5539), (-3.372, 0.9187, 0.5539), (-3.295, 0.9111, 0.5539), (-3.221, 0.8885, 0.5539), (-3.152, 0.852, 0.5539), (-3.092, 0.8027, 0.5539), (-3.043, 0.7427, 0.5539), (-3.006, 0.6742, 0.5539), (-2.984, 0.6, 0.5539), (-2.976, 0.5227, 0.5539), (-2.984, 0.4455, 0.5539), (-3.006, 0.3712, 0.5539), (-3.043, 0.3027, 0.5539), (-3.092, 0.2427, 0.5539), (-3.152, 0.1935, 0.5539), (-3.221, 0.1569, 0.5539), (-3.295, 0.1343, 0.5539), (-3.372, 0.1267, 0.5539), (-3.45, 0.1343, 0.5539), (-3.524, 0.1569, 0.5539), (-3.592, 0.1935, 0.5539), (-3.372, 0.5227, 0.6139), (-3.372, 0.5227, 0.5539)], [], [(64, 0, 1), (65, 33, 32), (64, 1, 2), (65, 34, 33), (64, 2, 3), (65, 35, 34), (64, 3, 4), (65, 36, 35), (64, 4, 5), (65, 37, 36), (64, 5, 6), (65, 38, 37), (64, 6, 7), (65, 39, 38), (64, 7, 8), (65, 40, 39), (64, 8, 9), (65, 41, 40), (64, 9, 10), (65, 42, 41), (64, 10, 11), (65, 43, 42), (64, 11, 12), (65, 44, 43), (64, 12, 13), (65, 45, 44), (64, 13, 14), (65, 46, 45), (64, 14, 15), (65, 47, 46), (64, 15, 16), (65, 48, 47), (64, 16, 17), (65, 49, 48), (64, 17, 18), (65, 50, 49), (64, 18, 19), (65, 51, 50), (64, 19, 20), (65, 52, 51), (64, 20, 21), (65, 53, 52), (64, 21, 22), (65, 54, 53), (64, 22, 23), (65, 55, 54), (64, 23, 24), (65, 56, 55), (64, 24, 25), (65, 57, 56), (64, 25, 26), (65, 58, 57), (64, 26, 27), (65, 59, 58), (64, 27, 28), (65, 60, 59), (64, 28, 29), (65, 61, 60), (64, 29, 30), (65, 62, 61), (64, 30, 31), (65, 63, 62), (31, 0, 64), (65, 32, 63), (0, 32, 33, 1), (1, 33, 34, 2), (2, 34, 35, 3), (3, 35, 36, 4), (4, 36, 37, 5), (5, 37, 38, 6), (6, 38, 39, 7), (7, 39, 40, 8), (8, 40, 41, 9), (9, 41, 42, 10), (10, 42, 43, 11), (11, 43, 44, 12), (12, 44, 45, 13), (13, 45, 46, 14), (14, 46, 47, 15), (15, 47, 48, 16), (16, 48, 49, 17), (17, 49, 50, 18), (18, 50, 51, 19), (19, 51, 52, 20), (20, 52, 53, 21), (21, 53, 54, 22), (22, 54, 55, 23), (23, 55, 56, 24), (24, 56, 57, 25), (25, 57, 58, 26), (26, 58, 59, 27), (27, 59, 60, 28), (28, 60, 61, 29), (29, 61, 62, 30), (30, 62, 63, 31), (32, 0, 31, 63)])
me_cylinder.materials.append(mat_wheel)
me_cylinder.use_remesh_preserve_volume = False
me_cylinder.use_remesh_preserve_attributes = False
me_cylinder.use_mirror_vertex_groups = False
me_cylinder.update()
me_sphere = bpy.data.meshes.new('Sphere')
me_sphere.from_pydata([(-1.333e-06, 1.25e-06, 31.62), (-22.88, 16.62, 14.14), (8.74, 26.9, 14.14), (28.28, 4.856e-07, 14.14), (-8.74, 26.9, -14.14), (22.88, 16.62, -14.14), (-28.28, -7.508e-07, -14.14), (1.432e-06, -1.515e-06, -31.62), (-13.45, 9.772, 26.9), (5.137, 15.81, 26.9), (-8.313, 25.58, 16.63), (-26.9, 5.941e-07, 16.63), (16.63, 1.043e-06, 26.9), (21.76, 15.81, 16.63), (-30.08, 9.772, -1.941e-06), (-18.59, 25.58, -2.13e-06), (4.973e-08, 31.62, -1.581e-06), (18.59, 25.58, -5.047e-07), (30.08, 9.772, 6.886e-07), (-21.76, 15.81, -16.63), (8.313, 25.58, -16.63), (26.9, -8.593e-07, -16.63), (-16.63, -1.308e-06, -26.9), (-5.137, 15.81, -26.9), (13.45, 9.772, -26.9), (-24.33, 17.68, -2.035e-06), (-20.73, 21.1, 7.071), (-21.46, 21.63, -2.082e-06), (-19.66, 23.34, 3.536), (-22.53, 19.39, 3.536), (-22.9, 19.65, -2.059e-06), (-20.02, 23.61, -2.106e-06), (-20.2, 22.22, 5.303), (-19.12, 24.46, 1.768), (-21.63, 20.25, 5.303), (-23.43, 18.53, 1.768), (-20.56, 22.49, 1.768), (-21.1, 21.37, 3.536), (-22.0, 20.51, 1.768), (-22.18, 20.64, -2.071e-06), (-20.74, 22.62, -2.094e-06), (-19.93, 22.78, 4.419), (-19.39, 23.9, 2.652), (-22.08, 19.82, 4.419), (-22.98, 18.96, 2.652), (-21.01, 22.06, 0.8839), (-20.11, 22.92, 2.652), (-21.82, 20.38, 3.536), (-20.38, 22.36, 3.536), (-21.73, 21.07, 0.8839), (-22.26, 19.95, 2.652), (-20.29, 23.05, 0.8839), (-19.57, 24.04, 0.8839), (-19.84, 23.48, 1.768), (-20.83, 21.93, 2.652), (-21.55, 20.94, 2.652), (-21.28, 21.5, 1.768), (-23.16, 19.09, 0.8839), (-22.45, 20.08, 0.8839), (-22.71, 19.52, 1.768), (-21.37, 20.81, 4.419), (-20.65, 21.8, 4.419), (-20.92, 21.24, 5.303), (-6.725, 4.886, 29.26), (-18.17, 13.2, 20.52), (2.569, 7.906, 29.26), (6.939, 21.36, 20.52), (0.2137, 26.24, 15.38), (-15.6, 21.1, 15.38), (-24.89, 8.312, 15.38), (-29.18, 4.886, -7.071), (-26.48, 13.2, 7.071), (-13.66, 26.24, -7.071), (4.37, 29.26, 7.071), (-4.37, 29.26, -7.071), (13.66, 26.24, 7.071), (20.73, 21.1, -7.071), (-25.02, 7.906, -15.38), (-15.25, 21.36, -15.38), (-0.2137, 26.24, -15.38), (15.6, 21.1, -15.38), (-22.45, -1.03e-06, -20.52), (-8.313, -1.412e-06, -29.26), (-6.939, 21.36, -20.52), (-2.569, 7.906, -29.26), (18.17, 13.2, -20.52), (6.725, 4.886, -29.26), (-10.88, 17.68, 21.76), (-4.156, 12.79, 26.9), (-1.588, 20.7, 21.76), (-20.17, 4.886, 21.76), (-28.49, 4.886, 8.313), (-4.156, 28.6, 8.313), (-13.45, 25.58, 8.313), (-9.294, 28.6, -1.855e-06), (-25.92, 12.79, -8.313), (-20.17, 20.7, -8.313), (4.156, 28.6, -8.313), (9.294, 28.6, -1.043e-06), (13.45, 25.58, -8.313), (-13.45, 15.81, -21.76), (-19.19, 7.906, -21.76), (-10.88, 7.906, -26.9), (10.88, 17.68, -21.76), (1.588, 20.7, -21.76), (4.156, 12.79, -26.9), (-19.08, 24.81, 0.4419)], [], [(9, 13, 12), (3, 12, 13), (18, 3, 13), (13, 17, 18), (21, 18, 5), (30, 25, 19), (26, 32, 10), (25, 35, 1), (34, 26, 1), (31, 40, 19), (40, 27, 19), (27, 39, 19), (39, 30, 19), (32, 41, 10), (41, 28, 10), (28, 42, 10), (42, 33, 10), (51, 36, 45), (45, 40, 51), (31, 51, 40), (40, 45, 27), (51, 31, 52), (52, 53, 51), (36, 51, 53), (53, 52, 33), (42, 28, 46), (46, 53, 42), (33, 42, 53), (53, 46, 36), (54, 36, 46), (46, 48, 54), (37, 54, 48), (48, 46, 28), (54, 37, 55), (55, 56, 54), (36, 54, 56), (56, 55, 38), (49, 27, 45), (45, 56, 49), (38, 49, 56), (56, 45, 36), (50, 38, 55), (55, 47, 50), (29, 50, 47), (47, 55, 37), (30, 57, 25), (57, 35, 25), (57, 30, 58), (58, 59, 57), (35, 57, 59), (59, 58, 38), (50, 29, 44), (44, 59, 50), (38, 50, 59), (59, 44, 35), (49, 38, 58), (58, 39, 49), (27, 49, 39), (39, 58, 30), (60, 34, 43), (43, 47, 60), (37, 60, 47), (47, 43, 29), (60, 37, 61), (61, 62, 60), (34, 60, 62), (62, 61, 32), (34, 62, 26), (62, 32, 26), (41, 32, 61), (61, 48, 41), (28, 41, 48), (48, 61, 37), (35, 44, 1), (44, 29, 1), (29, 43, 1), (43, 34, 1), (68, 10, 87), (87, 64, 68), (1, 68, 64), (64, 87, 8), (88, 8, 87), (87, 89, 88), (9, 88, 89), (89, 87, 10), (67, 2, 66), (66, 89, 67), (10, 67, 89), (89, 66, 9), (88, 9, 65), (65, 63, 88), (8, 88, 63), (65, 0, 63), (90, 11, 69), (69, 64, 90), (8, 90, 64), (64, 69, 1), (9, 66, 13), (66, 2, 13), (0, 65, 12), (65, 9, 12), (91, 14, 71), (71, 69, 91), (11, 91, 69), (69, 71, 1), (92, 16, 73), (73, 67, 92), (10, 92, 67), (67, 73, 2), (92, 10, 93), (93, 94, 92), (16, 92, 94), (94, 93, 15), (72, 4, 74), (74, 94, 72), (15, 72, 94), (94, 74, 16), (17, 76, 18), (76, 5, 18), (2, 75, 13), (75, 17, 13), (77, 19, 95), (95, 70, 77), (6, 77, 70), (70, 95, 14), (78, 4, 72), (72, 96, 78), (19, 78, 96), (96, 72, 15), (79, 20, 97), (97, 74, 79), (4, 79, 74), (74, 97, 16), (98, 16, 97), (97, 99, 98), (17, 98, 99), (99, 97, 20), (80, 5, 76), (76, 99, 80), (20, 80, 99), (99, 76, 17), (98, 17, 75), (75, 73, 98), (16, 98, 73), (73, 75, 2), (100, 23, 83), (83, 78, 100), (19, 100, 78), (78, 83, 4), (100, 19, 101), (101, 102, 100), (23, 100, 102), (102, 101, 22), (82, 7, 84), (84, 102, 82), (22, 82, 102), (102, 84, 23), (81, 22, 101), (101, 77, 81), (6, 81, 77), (77, 101, 19), (103, 24, 85), (85, 80, 103), (20, 103, 80), (80, 85, 5), (103, 20, 104), (104, 105, 103), (24, 103, 105), (105, 104, 23), (84, 7, 86), (86, 105, 84), (23, 84, 105), (105, 86, 24), (83, 23, 104), (104, 79, 83), (4, 83, 79), (79, 104, 20), (5, 85, 21), (85, 24, 21), (14, 95, 25), (95, 19, 25), (1, 71, 25), (71, 14, 25), (10, 68, 26), (68, 1, 26), (19, 96, 31), (96, 15, 31), (15, 93, 33), (93, 10, 33), (52, 106, 33), (106, 15, 33), (15, 106, 31), (106, 52, 31)])
me_sphere.use_remesh_preserve_volume = False
me_sphere.use_remesh_preserve_attributes = False
me_sphere.use_mirror_vertex_groups = False
me_sphere.update()

# ---- objects
ob_plane_014 = bpy.data.objects.new('Plane.014', me_plane_014)
ob_plane_002 = bpy.data.objects.new('Plane.002', me_plane_013)
ob_plane = bpy.data.objects.new('Plane', me_plane_012)
ob_plane_012 = bpy.data.objects.new('Plane.012', me_plane_011)
ob_plane_011 = bpy.data.objects.new('Plane.011', me_plane_010)
ob_plane_010 = bpy.data.objects.new('Plane.010', me_plane_008)
ob_plane_009 = bpy.data.objects.new('Plane.009', me_plane_006)
ob_plane_008 = bpy.data.objects.new('Plane.008', me_plane_005)
ob_plane_007 = bpy.data.objects.new('Plane.007', me_plane_004)
ob_plane_006 = bpy.data.objects.new('Plane.006', me_plane_003)
ob_plane_022 = bpy.data.objects.new('Plane.022', me_plane_002)
ob_plane_019 = bpy.data.objects.new('Plane.019', me_plane_001)
ob_plane_017 = bpy.data.objects.new('Plane.017', me_plane)
ob_plane_005 = bpy.data.objects.new('Plane.005', me_plane_054)
ob_plane_003 = bpy.data.objects.new('Plane.003', me_plane_053)
ob_plane_036 = bpy.data.objects.new('Plane.036', me_plane_052)
ob_plane_035 = bpy.data.objects.new('Plane.035', me_plane_051)
ob_plane_034 = bpy.data.objects.new('Plane.034', me_plane_050)
ob_plane_033 = bpy.data.objects.new('Plane.033', me_plane_049)
ob_plane_032 = bpy.data.objects.new('Plane.032', me_plane_048)
ob_plane_028 = bpy.data.objects.new('Plane.028', me_plane_047)
ob_plane_013 = bpy.data.objects.new('Plane.013', me_plane_046)
ob_plane_031 = bpy.data.objects.new('Plane.031', me_plane_043)
ob_plane_030 = bpy.data.objects.new('Plane.030', me_plane_042)
ob_plane_029 = bpy.data.objects.new('Plane.029', me_plane_041)
ob_plane_026 = bpy.data.objects.new('Plane.026', me_plane_038)
ob_plane_025 = bpy.data.objects.new('Plane.025', me_plane_037)
ob_plane_021 = bpy.data.objects.new('Plane.021', me_plane_033)
ob_plane_020 = bpy.data.objects.new('Plane.020', me_plane_032)
ob_plane_018 = bpy.data.objects.new('Plane.018', me_plane_030)
ob_plane_016 = bpy.data.objects.new('Plane.016', me_plane_028)
ob_cube_004 = bpy.data.objects.new('Cube.004', me_cube_048)
ob_cube_003 = bpy.data.objects.new('Cube.003', me_cube_047)
ob_cube_002 = bpy.data.objects.new('Cube.002', me_cube_046)
ob_cube_001 = bpy.data.objects.new('Cube.001', me_cube_045)
ob_cube = bpy.data.objects.new('Cube', me_cube_004)
ob_plane_015 = bpy.data.objects.new('Plane.015', me_plane_027)
ob_plane_004 = bpy.data.objects.new('Plane.004', me_plane_009)
ob_plane_001 = bpy.data.objects.new('Plane.001', me_plane_007)
ob_cylinder_011 = bpy.data.objects.new('Cylinder.011', me_cylinder_012)
ob_cylinder_010 = bpy.data.objects.new('Cylinder.010', me_cylinder_011)
ob_cylinder_009 = bpy.data.objects.new('Cylinder.009', me_cylinder_010)
ob_cylinder_008 = bpy.data.objects.new('Cylinder.008', me_cylinder_009)
ob_cylinder_007 = bpy.data.objects.new('Cylinder.007', me_cylinder_008)
ob_cylinder_006 = bpy.data.objects.new('Cylinder.006', me_cylinder_007)
ob_cube_043 = bpy.data.objects.new('Cube.043', me_cube_044)
ob_tube_001 = bpy.data.objects.new('Tube.001', me_tube_001)
ob_cylinder_005 = bpy.data.objects.new('Cylinder.005', me_cylinder_006)
ob_cylinder_003 = bpy.data.objects.new('Cylinder.003', me_cylinder_003)
ob_cylinder = bpy.data.objects.new('Cylinder', me_cylinder)
ob_camera = bpy.data.objects.new('Camera', cam_camera_001)
ob_sphere = bpy.data.objects.new('Sphere', me_sphere)
ob_lamp_001 = bpy.data.objects.new('Lamp.001', light_lamp)

# ---- transforms, parenting, visibility, modifiers, constraints
ob_plane_014.location = (2.563e-06, 1.68e-06, -2.049e-07)
ob_plane_014.rotation_euler = (1.571, -0.0, -1.571)
ob_plane_014.scale = (1.0, 1.0, -1.0)
ob_plane_014.lock_rotations_4d = False
ob_plane_014.empty_display_type = 'ARROWS'
ob_plane_014.color = (0.0, 0.0, 0.0, 1.0)
ob_plane_014.lineart.crease_threshold = 0.0
ob_plane_002.location = (0.0, 0.0, 0.0)
ob_plane_002.rotation_euler = (1.571, -0.0, -1.571)
ob_plane_002.scale = (1.0, 1.0, -1.0)
ob_plane_002.lock_rotations_4d = False
ob_plane_002.empty_display_type = 'ARROWS'
ob_plane_002.color = (0.0, 0.0, 0.0, 1.0)
ob_plane_002.lineart.crease_threshold = 0.0
ob_plane.location = (2.563e-06, 1.68e-06, -2.049e-07)
ob_plane.rotation_euler = (1.571, -0.0, -1.571)
ob_plane.scale = (1.0, 1.0, -1.0)
ob_plane.lock_rotations_4d = False
ob_plane.empty_display_type = 'ARROWS'
ob_plane.color = (0.0, 0.0, 0.0, 1.0)
ob_plane.lineart.crease_threshold = 0.0
ob_plane_012.location = (2.571e-06, 1.68e-06, -2.049e-07)
ob_plane_012.rotation_euler = (1.571, -0.0, -1.571)
ob_plane_012.scale = (1.0, 1.0, -1.0)
ob_plane_012.lock_rotations_4d = False
ob_plane_012.empty_display_type = 'ARROWS'
ob_plane_012.color = (0.0, 0.0, 0.0, 1.0)
ob_plane_012.lineart.crease_threshold = 0.0
ob_plane_011.location = (2.571e-06, 1.68e-06, -2.049e-07)
ob_plane_011.rotation_euler = (1.571, -0.0, -1.571)
ob_plane_011.lock_rotations_4d = False
ob_plane_011.empty_display_type = 'ARROWS'
ob_plane_011.color = (0.0, 0.0, 0.0, 1.0)
ob_plane_011.lineart.crease_threshold = 0.0
ob_plane_010.location = (-1.714e-06, 1.68e-06, -2.049e-07)
ob_plane_010.rotation_euler = (1.571, -0.0, -1.571)
ob_plane_010.lock_rotations_4d = False
ob_plane_010.empty_display_type = 'ARROWS'
ob_plane_010.color = (0.0, 0.0, 0.0, 1.0)
ob_plane_010.lineart.crease_threshold = 0.0
ob_plane_009.location = (2.571e-06, 1.68e-06, -2.049e-07)
ob_plane_009.rotation_euler = (1.571, -0.0, -1.571)
ob_plane_009.lock_rotations_4d = False
ob_plane_009.empty_display_type = 'ARROWS'
ob_plane_009.color = (0.0, 0.0, 0.0, 1.0)
ob_plane_009.lineart.crease_threshold = 0.0
ob_plane_008.location = (2.571e-06, 1.68e-06, -2.049e-07)
ob_plane_008.rotation_euler = (1.571, -0.0, -1.571)
ob_plane_008.lock_rotations_4d = False
ob_plane_008.empty_display_type = 'ARROWS'
ob_plane_008.color = (0.0, 0.0, 0.0, 1.0)
ob_plane_008.lineart.crease_threshold = 0.0
ob_plane_007.location = (2.571e-06, 1.68e-06, -2.049e-07)
ob_plane_007.rotation_euler = (1.571, -0.0, -1.571)
ob_plane_007.lock_rotations_4d = False
ob_plane_007.empty_display_type = 'ARROWS'
ob_plane_007.color = (0.0, 0.0, 0.0, 1.0)
ob_plane_007.lineart.crease_threshold = 0.0
ob_plane_006.location = (2.571e-06, 1.68e-06, -2.049e-07)
ob_plane_006.rotation_euler = (1.571, -0.0, -1.571)
ob_plane_006.lock_rotations_4d = False
ob_plane_006.empty_display_type = 'ARROWS'
ob_plane_006.color = (0.0, 0.0, 0.0, 1.0)
ob_plane_006.lineart.crease_threshold = 0.0
ob_plane_022.location = (2.571e-06, 1.431e-06, -2.049e-07)
ob_plane_022.rotation_euler = (1.571, -0.0, -1.571)
ob_plane_022.scale = (1.0, 1.0, -1.0)
ob_plane_022.lock_rotations_4d = False
ob_plane_022.empty_display_type = 'ARROWS'
ob_plane_022.color = (0.0, 0.0, 0.0, 1.0)
ob_plane_022.lineart.crease_threshold = 0.0
ob_plane_019.location = (2.571e-06, 1.431e-06, -2.049e-07)
ob_plane_019.rotation_euler = (1.571, -0.0, -1.571)
ob_plane_019.scale = (1.0, 1.0, -1.0)
ob_plane_019.lock_rotations_4d = False
ob_plane_019.empty_display_type = 'ARROWS'
ob_plane_019.color = (0.0, 0.0, 0.0, 1.0)
ob_plane_019.lineart.crease_threshold = 0.0
ob_plane_017.location = (2.571e-06, 1.68e-06, -2.049e-07)
ob_plane_017.rotation_euler = (1.571, -0.0, -1.571)
ob_plane_017.scale = (1.0, 1.0, -1.0)
ob_plane_017.lock_rotations_4d = False
ob_plane_017.empty_display_type = 'ARROWS'
ob_plane_017.color = (0.0, 0.0, 0.0, 1.0)
ob_plane_017.lineart.crease_threshold = 0.0
ob_plane_005.location = (2.571e-06, 1.68e-06, -2.049e-07)
ob_plane_005.rotation_euler = (1.571, -0.0, 1.571)
ob_plane_005.scale = (1.0, 1.0, -1.0)
ob_plane_005.lock_rotations_4d = False
ob_plane_005.empty_display_type = 'ARROWS'
ob_plane_005.color = (0.0, 0.0, 0.0, 1.0)
ob_plane_005.lineart.crease_threshold = 0.0
ob_plane_003.location = (2.571e-06, 1.68e-06, -2.049e-07)
ob_plane_003.rotation_euler = (1.571, -0.0, -1.571)
ob_plane_003.lock_rotations_4d = False
ob_plane_003.empty_display_type = 'ARROWS'
ob_plane_003.color = (0.0, 0.0, 0.0, 1.0)
ob_plane_003.lineart.crease_threshold = 0.0
ob_plane_036.location = (2.571e-06, 1.68e-06, -2.049e-07)
ob_plane_036.rotation_euler = (1.571, -0.0, 1.571)
ob_plane_036.lock_rotations_4d = False
ob_plane_036.empty_display_type = 'ARROWS'
ob_plane_036.color = (0.0, 0.0, 0.0, 1.0)
ob_plane_036.lineart.crease_threshold = 0.0
ob_plane_035.location = (-8.237e-14, -1.325e-15, 1.325e-15)
ob_plane_035.rotation_euler = (1.571, -0.0, -1.571)
ob_plane_035.lock_rotations_4d = False
ob_plane_035.empty_display_type = 'ARROWS'
ob_plane_035.color = (0.0, 0.0, 0.0, 1.0)
ob_plane_035.lineart.crease_threshold = 0.0
ob_plane_034.location = (2.571e-06, 1.68e-06, -2.049e-07)
ob_plane_034.rotation_euler = (1.571, -0.0, -1.571)
ob_plane_034.scale = (1.0, 1.0, -1.0)
ob_plane_034.lock_rotations_4d = False
ob_plane_034.empty_display_type = 'ARROWS'
ob_plane_034.color = (0.0, 0.0, 0.0, 1.0)
ob_plane_034.lineart.crease_threshold = 0.0
ob_plane_033.location = (2.571e-06, 1.68e-06, -2.049e-07)
ob_plane_033.rotation_euler = (1.571, -0.0, -1.571)
ob_plane_033.scale = (1.0, 1.0, -1.0)
ob_plane_033.lock_rotations_4d = False
ob_plane_033.empty_display_type = 'ARROWS'
ob_plane_033.color = (0.0, 0.0, 0.0, 1.0)
ob_plane_033.lineart.crease_threshold = 0.0
ob_plane_032.location = (2.571e-06, 1.68e-06, -2.049e-07)
ob_plane_032.rotation_euler = (1.571, -0.0, -1.571)
ob_plane_032.scale = (1.0, 1.0, -1.0)
ob_plane_032.lock_rotations_4d = False
ob_plane_032.empty_display_type = 'ARROWS'
ob_plane_032.color = (0.0, 0.0, 0.0, 1.0)
ob_plane_032.lineart.crease_threshold = 0.0
ob_plane_028.location = (2.571e-06, 1.68e-06, -2.049e-07)
ob_plane_028.rotation_euler = (1.571, -0.0, -1.571)
ob_plane_028.scale = (1.0, 1.0, -1.0)
ob_plane_028.lock_rotations_4d = False
ob_plane_028.empty_display_type = 'ARROWS'
ob_plane_028.color = (0.0, 0.0, 0.0, 1.0)
ob_plane_028.lineart.crease_threshold = 0.0
ob_plane_013.location = (-8.237e-14, -1.325e-15, 1.325e-15)
ob_plane_013.rotation_euler = (1.571, -0.0, -1.571)
ob_plane_013.scale = (1.0, 1.0, -1.0)
ob_plane_013.lock_rotations_4d = False
ob_plane_013.empty_display_type = 'ARROWS'
ob_plane_013.color = (0.0, 0.0, 0.0, 1.0)
ob_plane_013.lineart.crease_threshold = 0.0
ob_plane_031.location = (2.571e-06, 1.68e-06, -2.049e-07)
ob_plane_031.rotation_euler = (1.571, -0.0, 3.142)
ob_plane_031.lock_rotations_4d = False
ob_plane_031.empty_display_type = 'ARROWS'
ob_plane_031.color = (0.0, 0.0, 0.0, 1.0)
ob_plane_031.lineart.crease_threshold = 0.0
ob_plane_030.location = (2.571e-06, 1.68e-06, -2.049e-07)
ob_plane_030.rotation_euler = (1.571, -0.0, -1.571)
ob_plane_030.scale = (1.0, 1.0, -1.0)
ob_plane_030.lock_rotations_4d = False
ob_plane_030.empty_display_type = 'ARROWS'
ob_plane_030.color = (0.0, 0.0, 0.0, 1.0)
ob_plane_030.lineart.crease_threshold = 0.0
ob_plane_029.location = (2.571e-06, 1.68e-06, -2.049e-07)
ob_plane_029.rotation_euler = (1.571, -0.0, -1.571)
ob_plane_029.scale = (1.0, 1.0, -1.0)
ob_plane_029.lock_rotations_4d = False
ob_plane_029.empty_display_type = 'ARROWS'
ob_plane_029.color = (0.0, 0.0, 0.0, 1.0)
ob_plane_029.lineart.crease_threshold = 0.0
ob_plane_026.location = (2.571e-06, 1.68e-06, -2.049e-07)
ob_plane_026.rotation_euler = (1.571, -0.0, -1.571)
ob_plane_026.scale = (1.0, 1.0, -1.0)
ob_plane_026.lock_rotations_4d = False
ob_plane_026.empty_display_type = 'ARROWS'
ob_plane_026.color = (0.0, 0.0, 0.0, 1.0)
ob_plane_026.lineart.crease_threshold = 0.0
ob_plane_025.location = (2.571e-06, 1.68e-06, -2.049e-07)
ob_plane_025.rotation_euler = (1.571, -0.0, -1.571)
ob_plane_025.scale = (1.0, 1.0, -1.0)
ob_plane_025.lock_rotations_4d = False
ob_plane_025.empty_display_type = 'ARROWS'
ob_plane_025.color = (0.0, 0.0, 0.0, 1.0)
ob_plane_025.lineart.crease_threshold = 0.0
ob_plane_021.location = (2.571e-06, 1.68e-06, -2.049e-07)
ob_plane_021.rotation_euler = (1.571, -0.0, -1.571)
ob_plane_021.scale = (1.0, 1.0, -1.0)
ob_plane_021.lock_rotations_4d = False
ob_plane_021.empty_display_type = 'ARROWS'
ob_plane_021.color = (0.0, 0.0, 0.0, 1.0)
ob_plane_021.lineart.crease_threshold = 0.0
ob_plane_020.location = (2.571e-06, 1.68e-06, -2.049e-07)
ob_plane_020.rotation_euler = (1.571, -0.0, -1.571)
ob_plane_020.scale = (1.0, 1.0, -1.0)
ob_plane_020.lock_rotations_4d = False
ob_plane_020.empty_display_type = 'ARROWS'
ob_plane_020.color = (0.0, 0.0, 0.0, 1.0)
ob_plane_020.lineart.crease_threshold = 0.0
ob_plane_018.location = (2.571e-06, 1.68e-06, -2.049e-07)
ob_plane_018.rotation_euler = (1.571, -0.0, -1.571)
ob_plane_018.scale = (1.0, 1.0, -1.0)
ob_plane_018.lock_rotations_4d = False
ob_plane_018.empty_display_type = 'ARROWS'
ob_plane_018.color = (0.0, 0.0, 0.0, 1.0)
ob_plane_018.lineart.crease_threshold = 0.0
ob_plane_016.location = (2.571e-06, 1.68e-06, -2.049e-07)
ob_plane_016.rotation_euler = (1.571, -0.0, -1.571)
ob_plane_016.scale = (1.0, 1.0, -1.0)
ob_plane_016.lock_rotations_4d = False
ob_plane_016.empty_display_type = 'ARROWS'
ob_plane_016.color = (0.0, 0.0, 0.0, 1.0)
ob_plane_016.lineart.crease_threshold = 0.0
ob_cube_004.location = (2.571e-06, 1.68e-06, -2.049e-07)
ob_cube_004.rotation_euler = (1.571, -0.0, -1.571)
ob_cube_004.lock_rotations_4d = False
ob_cube_004.empty_display_type = 'ARROWS'
ob_cube_004.color = (0.0, 0.0, 0.0, 1.0)
ob_cube_004.lineart.crease_threshold = 0.0
ob_cube_003.location = (2.571e-06, 1.68e-06, -2.049e-07)
ob_cube_003.rotation_euler = (1.571, -0.0, -1.571)
ob_cube_003.lock_rotations_4d = False
ob_cube_003.empty_display_type = 'ARROWS'
ob_cube_003.color = (0.0, 0.0, 0.0, 1.0)
ob_cube_003.lineart.crease_threshold = 0.0
ob_cube_002.location = (2.571e-06, 1.68e-06, -2.049e-07)
ob_cube_002.rotation_euler = (1.571, -0.0, -1.571)
ob_cube_002.lock_rotations_4d = False
ob_cube_002.empty_display_type = 'ARROWS'
ob_cube_002.color = (0.0, 0.0, 0.0, 1.0)
ob_cube_002.lineart.crease_threshold = 0.0
ob_cube_001.location = (2.571e-06, 1.68e-06, -2.049e-07)
ob_cube_001.rotation_euler = (1.571, -0.0, -1.571)
ob_cube_001.lock_rotations_4d = False
ob_cube_001.empty_display_type = 'ARROWS'
ob_cube_001.color = (0.0, 0.0, 0.0, 1.0)
ob_cube_001.lineart.crease_threshold = 0.0
ob_cube.location = (2.571e-06, 1.68e-06, -2.049e-07)
ob_cube.rotation_euler = (1.571, 0.0, 1.571)
ob_cube.scale = (0.9967, 0.9967, 0.9967)
ob_cube.lock_rotations_4d = False
ob_cube.empty_display_type = 'ARROWS'
ob_cube.color = (0.0, 0.0, 0.0, 1.0)
ob_cube.lineart.crease_threshold = 0.0
ob_plane_015.location = (2.571e-06, 1.68e-06, -2.049e-07)
ob_plane_015.rotation_euler = (1.571, -0.0, -1.571)
ob_plane_015.lock_rotations_4d = False
ob_plane_015.empty_display_type = 'ARROWS'
ob_plane_015.color = (0.0, 0.0, 0.0, 1.0)
ob_plane_015.lineart.crease_threshold = 0.0
ob_plane_004.location = (2.571e-06, 1.68e-06, -2.049e-07)
ob_plane_004.rotation_euler = (1.571, -0.0, -1.571)
ob_plane_004.lock_rotations_4d = False
ob_plane_004.empty_display_type = 'ARROWS'
ob_plane_004.color = (0.0, 0.0, 0.0, 1.0)
ob_plane_004.lineart.crease_threshold = 0.0
ob_plane_001.location = (2.571e-06, 1.68e-06, -2.049e-07)
ob_plane_001.rotation_euler = (1.571, -0.0, -1.571)
ob_plane_001.lock_rotations_4d = False
ob_plane_001.empty_display_type = 'ARROWS'
ob_plane_001.color = (0.0, 0.0, 0.0, 1.0)
ob_plane_001.lineart.crease_threshold = 0.0
ob_cylinder_011.location = (2.571e-06, 1.68e-06, -2.049e-07)
ob_cylinder_011.rotation_euler = (1.571, 1.51e-07, -1.571)
ob_cylinder_011.lock_rotations_4d = False
ob_cylinder_011.empty_display_type = 'ARROWS'
ob_cylinder_011.color = (0.0, 0.0, 0.0, 1.0)
ob_cylinder_011.lineart.crease_threshold = 0.0
ob_cylinder_010.location = (2.571e-06, 1.68e-06, -2.049e-07)
ob_cylinder_010.rotation_euler = (1.571, 1.51e-07, -1.571)
ob_cylinder_010.lock_rotations_4d = False
ob_cylinder_010.empty_display_type = 'ARROWS'
ob_cylinder_010.color = (0.0, 0.0, 0.0, 1.0)
ob_cylinder_010.lineart.crease_threshold = 0.0
ob_cylinder_009.location = (2.571e-06, 1.68e-06, -2.049e-07)
ob_cylinder_009.rotation_euler = (1.571, 1.51e-07, -1.571)
ob_cylinder_009.lock_rotations_4d = False
ob_cylinder_009.empty_display_type = 'ARROWS'
ob_cylinder_009.color = (0.0, 0.0, 0.0, 1.0)
ob_cylinder_009.lineart.crease_threshold = 0.0
ob_cylinder_008.location = (-8.237e-14, -3.226e-14, 3.51e-15)
ob_cylinder_008.rotation_euler = (1.571, 1.51e-07, -1.571)
ob_cylinder_008.lock_rotations_4d = False
ob_cylinder_008.empty_display_type = 'ARROWS'
ob_cylinder_008.color = (0.0, 0.0, 0.0, 1.0)
ob_cylinder_008.lineart.crease_threshold = 0.0
ob_cylinder_007.location = (2.571e-06, 1.68e-06, -2.049e-07)
ob_cylinder_007.rotation_euler = (1.571, 1.51e-07, -1.571)
ob_cylinder_007.scale = (0.1, 0.1, 0.1)
ob_cylinder_007.lock_rotations_4d = False
ob_cylinder_007.empty_display_type = 'ARROWS'
ob_cylinder_007.color = (0.0, 0.0, 0.0, 1.0)
ob_cylinder_007.lineart.crease_threshold = 0.0
ob_cylinder_006.location = (2.571e-06, 1.68e-06, -2.049e-07)
ob_cylinder_006.rotation_euler = (1.571, 1.51e-07, -1.571)
ob_cylinder_006.scale = (0.1, 0.1, 0.1)
ob_cylinder_006.lock_rotations_4d = False
ob_cylinder_006.empty_display_type = 'ARROWS'
ob_cylinder_006.color = (0.0, 0.0, 0.0, 1.0)
ob_cylinder_006.lineart.crease_threshold = 0.0
ob_cube_043.location = (-4.86e-15, -3.394e-14, 1.097e-14)
ob_cube_043.rotation_euler = (1.571, -1.49e-08, -15.71)
ob_cube_043.lock_rotations_4d = False
ob_cube_043.empty_display_type = 'ARROWS'
ob_cube_043.color = (0.0, 0.0, 0.0, 1.0)
ob_cube_043.lineart.crease_threshold = 0.0
ob_tube_001.location = (2.571e-06, 1.68e-06, -2.049e-07)
ob_tube_001.rotation_euler = (1.49e-08, -1.49e-08, -15.71)
ob_tube_001.lock_rotations_4d = False
ob_tube_001.empty_display_type = 'ARROWS'
ob_tube_001.color = (0.0, 0.0, 0.0, 1.0)
ob_tube_001.lineart.crease_threshold = 0.0
ob_cylinder_005.location = (2.571e-06, 1.68e-06, -2.049e-07)
ob_cylinder_005.rotation_euler = (1.571, 1.51e-07, -1.571)
ob_cylinder_005.scale = (0.1, 0.1, 0.1)
ob_cylinder_005.lock_rotations_4d = False
ob_cylinder_005.empty_display_type = 'ARROWS'
ob_cylinder_005.color = (0.0, 0.0, 0.0, 1.0)
ob_cylinder_005.lineart.crease_threshold = 0.0
ob_cylinder_003.location = (2.571e-06, 1.68e-06, -2.049e-07)
ob_cylinder_003.rotation_euler = (1.571, 1.51e-07, -1.571)
ob_cylinder_003.lock_rotations_4d = False
ob_cylinder_003.empty_display_type = 'ARROWS'
ob_cylinder_003.color = (0.0, 0.0, 0.0, 1.0)
ob_cylinder_003.lineart.crease_threshold = 0.0
ob_cylinder.location = (2.571e-06, 1.68e-06, -2.049e-07)
ob_cylinder.rotation_euler = (1.571, 1.51e-07, -1.571)
ob_cylinder.lock_rotations_4d = False
ob_cylinder.empty_display_type = 'ARROWS'
ob_cylinder.color = (0.0, 0.0, 0.0, 1.0)
ob_cylinder.lineart.crease_threshold = 0.0
ob_camera.location = (10.0, -10.0, 10.0)
ob_camera.rotation_euler = (1.047, 0.0, 0.7854)
ob_camera.lock_rotations_4d = False
ob_camera.empty_display_type = 'ARROWS'
ob_camera.color = (0.0, 0.0, 0.0, 1.0)
ob_camera.lineart.crease_threshold = 0.0
ob_sphere.location = (-0.02993, 0.1261, 0.07312)
ob_sphere.rotation_euler = (1.571, -0.0, 1.571)
ob_sphere.lock_rotations_4d = False
ob_sphere.empty_display_type = 'ARROWS'
ob_sphere.color = (0.0, 0.0, 0.0, 1.0)
ob_sphere.show_instancer_for_render = False
ob_sphere.instance_type = 'VERTS'
ob_sphere.use_instance_vertices_rotation = True
ob_sphere.lineart.crease_threshold = 0.0
ob_lamp_001.parent = ob_sphere
ob_lamp_001.matrix_parent_inverse = Matrix(((-4.371e-08, 1.0, -2.118e-22, -0.1261), (4.371e-08, 1.911e-15, 1.0, -0.07312), (1.0, 4.371e-08, -4.371e-08, 0.02993), (0.0, 0.0, 0.0, 1.0)))
ob_lamp_001.location = (-0.02993, 0.1261, 0.07312)
ob_lamp_001.rotation_euler = (1.571, -0.0, 1.571)
ob_lamp_001.lock_rotations_4d = False
ob_lamp_001.empty_display_type = 'ARROWS'
ob_lamp_001.color = (0.0, 0.0, 0.0, 1.0)
ob_lamp_001.lineart.crease_threshold = 0.0

# ---- collection membership
col_collection_1.objects.link(ob_plane_014)
col_collection_1.objects.link(ob_plane_002)
col_collection_1.objects.link(ob_plane)
col_collection_1.objects.link(ob_plane_012)
col_collection_1.objects.link(ob_plane_011)
col_collection_1.objects.link(ob_plane_010)
col_collection_1.objects.link(ob_plane_009)
col_collection_1.objects.link(ob_plane_008)
col_collection_1.objects.link(ob_plane_007)
col_collection_1.objects.link(ob_plane_006)
col_collection_1.objects.link(ob_plane_022)
col_collection_1.objects.link(ob_plane_019)
col_collection_1.objects.link(ob_plane_017)
col_collection_1.objects.link(ob_plane_005)
col_collection_1.objects.link(ob_plane_003)
col_collection_1.objects.link(ob_plane_036)
col_collection_1.objects.link(ob_plane_035)
col_collection_1.objects.link(ob_plane_034)
col_collection_1.objects.link(ob_plane_033)
col_collection_1.objects.link(ob_plane_032)
col_collection_1.objects.link(ob_plane_028)
col_collection_1.objects.link(ob_plane_013)
col_collection_1.objects.link(ob_plane_031)
col_collection_1.objects.link(ob_plane_030)
col_collection_1.objects.link(ob_plane_029)
col_collection_1.objects.link(ob_plane_026)
col_collection_1.objects.link(ob_plane_025)
col_collection_1.objects.link(ob_plane_021)
col_collection_1.objects.link(ob_plane_020)
col_collection_1.objects.link(ob_plane_018)
col_collection_1.objects.link(ob_plane_016)
col_collection_1.objects.link(ob_cube_004)
col_collection_1.objects.link(ob_cube_003)
col_collection_1.objects.link(ob_cube_002)
col_collection_1.objects.link(ob_cube_001)
col_collection_1.objects.link(ob_cube)
col_collection_1.objects.link(ob_plane_015)
col_collection_1.objects.link(ob_plane_004)
col_collection_1.objects.link(ob_plane_001)
col_collection_1.objects.link(ob_cylinder_011)
col_collection_1.objects.link(ob_cylinder_010)
col_collection_1.objects.link(ob_cylinder_009)
col_collection_1.objects.link(ob_cylinder_008)
col_collection_1.objects.link(ob_cylinder_007)
col_collection_1.objects.link(ob_cylinder_006)
col_collection_1.objects.link(ob_cube_043)
col_collection_1.objects.link(ob_tube_001)
col_collection_1.objects.link(ob_cylinder_005)
col_collection_1.objects.link(ob_cylinder_003)
col_collection_1.objects.link(ob_cylinder)
col_collection_2.objects.link(ob_camera)
col_collection_3.objects.link(ob_sphere)
col_collection_3.objects.link(ob_lamp_001)

# ---- scene / render settings (as saved in the file)
scene.camera = ob_camera
scene.frame_start = 1; scene.frame_end = 250; scene.frame_set(1)
scene.render.engine = 'BLENDER_EEVEE_NEXT'
scene.render.image_settings.color_mode = 'RGB'
scene.render.image_settings.compression = 90
scene.render.resolution_x = 128
scene.render.resolution_y = 128
scene.render.pixel_aspect_x = 100.0
scene.render.pixel_aspect_y = 100.0
scene.render.fps = 25
scene.render.dither_intensity = 0.0
scene.render.use_compositing = False
scene.render.use_sequencer = False
scene.render.bake_bias = 0.0
scene.render.use_stamp_time = False
scene.render.use_stamp_date = False
scene.render.use_stamp_frame = False
scene.render.use_stamp_camera = False
scene.render.use_stamp_scene = False
scene.render.use_stamp_filename = False
scene.render.use_stamp_render_time = False
scene.render.stamp_font_size = 0
scene.cycles.use_denoising = False
scene.cycles.samples = 10
scene.cycles.sampling_pattern = 'TABULATED_SOBOL'
scene.cycles.light_sampling_threshold = 0.0
scene.cycles.use_adaptive_sampling = False
scene.cycles.use_light_tree = False
scene.cycles.blur_glossy = 0.0
scene.cycles.volume_bounces = 1
scene.cycles.pixel_filter_type = 'GAUSSIAN'
scene.cycles.sample_clamp_indirect = 0.0
scene.view_settings.view_transform = 'Raw'
bpy.context.view_layer.update()
